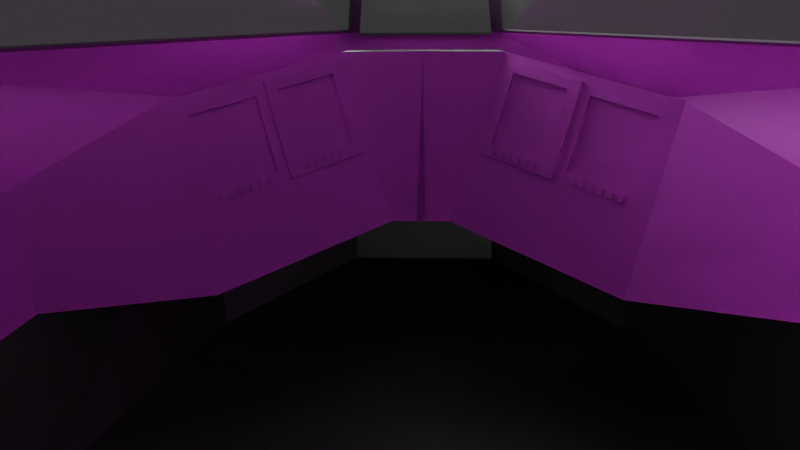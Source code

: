 # Source: shipclosed.blend  (saved by Blender 4.0.36; exported with 4.5.12 LTS)
import bpy
from mathutils import Matrix  # noqa: F401  (used for matrix-valued properties, if any)

bpy.ops.wm.read_factory_settings(use_empty=True)
scene = bpy.context.scene
scene.name = 'Scene'

# ---- collections
col_collection = bpy.data.collections.new('Collection'); scene.collection.children.link(col_collection)

# ---- images (referenced by path relative to the original .blend; pixels are not part of the script)
import os
ASSET_DIR = os.environ.get("B2B_ASSET_DIR", "")  # directory of the original .blend (textures are referenced by path, not embedded)
HERE = os.path.dirname(os.path.abspath(__file__))  # packed textures are extracted next to this script under _unpacked/

def load_image(name, relpath, width, height, colorspace="sRGB"):
    """Load a texture the original file referenced (path relative to the .blend, or extracted next to this script)."""
    p = next((c for c in (os.path.join(HERE, relpath), os.path.join(ASSET_DIR, relpath)) if relpath and os.path.exists(c)), "")
    if p:
        img = bpy.data.images.load(p, check_existing=True)
        img.name = name
    else:  # same state as the original file: an image datablock whose file is absent (Cycles renders it pink)
        img = bpy.data.images.new(name, width, height)
        img.source = "FILE"
        img.filepath = "//" + (relpath or name)
    img.colorspace_settings.name = colorspace
    return img
img_roughpaint_png = load_image('roughpaint.png', 'roughpaint.png', 1024, 1024, 'Non-Color')
img_scratch_png = load_image('scratch.png', 'scratch.png', 1024, 1024, 'Non-Color')
img_ksc_99pp0441_orig_jpg = load_image('KSC-99pp0441~orig.jpg', 'KSC-99pp0441~orig.jpg', 1024, 1024, 'sRGB')

# ---- materials (node trees are filled in below, after node groups)
mat_material = bpy.data.materials.new('Material')
mat_material.alpha_threshold = 0.0
mat_material.use_transparent_shadow = False
mat_material.roughness = 0.5
mat_material.line_color = (0.0, 0.0, 0.0, 1.0)
mat_material_001 = bpy.data.materials.new('Material.001')
mat_material_001.use_transparent_shadow = False
mat_material_002 = bpy.data.materials.new('Material.002')
mat_material_002.use_transparent_shadow = False

# ---- material node trees
mat_material.use_nodes = True; mat_material.node_tree.nodes.clear()
_N = mat_material.node_tree.nodes; _L = mat_material.node_tree.links
n0 = _N.new('ShaderNodeTexImage'); n0.name = 'Image Texture'; n0.location = (-52, 175)
n0.image = img_roughpaint_png
n1 = _N.new('ShaderNodeOutputMaterial'); n1.name = 'Material Output'; n1.location = (1128, 405)
n2 = _N.new('ShaderNodeBsdfPrincipled'); n2.name = 'Principled BSDF.001'; n2.location = (864, 114)
n2.inputs[1].default_value = 0.9063
n2.inputs[2].default_value = 0.4985
n2.inputs[3].default_value = 76.15
n2.inputs[20].default_value = 0.8487
n2.inputs[24].default_value = 0.08459
n2.inputs[25].default_value = 1.0
n3 = _N.new('ShaderNodeBsdfPrincipled'); n3.name = 'Principled BSDF'; n3.location = (588, 300)
n3.inputs[0].default_value = (0.01118, 0.01609, 0.0119, 1.0)
n3.inputs[1].default_value = 0.9063
n3.inputs[3].default_value = 76.15
n3.inputs[20].default_value = 0.8487
n3.inputs[24].default_value = 0.08459
n3.inputs[25].default_value = 1.0
n4 = _N.new('ShaderNodeMixShader'); n4.name = 'Mix Shader'; n4.location = (923, 319)
n5 = _N.new('ShaderNodeTexImage'); n5.name = 'Image Texture.001'; n5.location = (570, 643)
n5.image = img_scratch_png
n6 = _N.new('ShaderNodeMapping'); n6.name = 'Mapping'; n6.location = (336, 741)
n6.inputs[3].default_value = (3.0, 3.0, 1.0)
n7 = _N.new('ShaderNodeTexCoord'); n7.name = 'Texture Coordinate'; n7.location = (-5, 706)
n8 = _N.new('ShaderNodeValToRGB'); n8.name = 'Color Ramp'; n8.location = (286, 219)
while len(n8.color_ramp.elements) > 1: n8.color_ramp.elements.remove(n8.color_ramp.elements[-1])
n8.color_ramp.elements[0].position = 0.0; n8.color_ramp.elements[0].color = (0.0, 0.0, 0.0, 1.0)
_e = n8.color_ramp.elements.new(0.3202); _e.color = (1.0, 1.0, 1.0, 1.0)
_L.new(n4.outputs[0], n1.inputs[0])
_L.new(n8.outputs[0], n3.inputs[2])
_L.new(n0.outputs[0], n8.inputs[0])
_L.new(n3.outputs[0], n4.inputs[1])
_L.new(n2.outputs[0], n4.inputs[2])
_L.new(n5.outputs[0], n4.inputs[0])
_L.new(n6.outputs[0], n5.inputs[0])
_L.new(n7.outputs[2], n6.inputs[0])
n1.is_active_output = True
mat_material_001.use_nodes = True; mat_material_001.node_tree.nodes.clear()
_N = mat_material_001.node_tree.nodes; _L = mat_material_001.node_tree.links
n0 = _N.new('ShaderNodeBsdfPrincipled'); n0.name = 'Principled BSDF'; n0.location = (9, 300)
n0.inputs[2].default_value = 0.0
n0.inputs[3].default_value = 1.45
n0.inputs[18].default_value = 1.0
n1 = _N.new('ShaderNodeOutputMaterial'); n1.name = 'Material Output'; n1.location = (299, 300)
_L.new(n0.outputs[0], n1.inputs[0])
n1.is_active_output = True
mat_material_002.use_nodes = True; mat_material_002.node_tree.nodes.clear()
_N = mat_material_002.node_tree.nodes; _L = mat_material_002.node_tree.links
n0 = _N.new('ShaderNodeBsdfPrincipled'); n0.name = 'Principled BSDF'; n0.location = (10, 300)
n0.inputs[3].default_value = 1.45
n1 = _N.new('ShaderNodeOutputMaterial'); n1.name = 'Material Output'; n1.location = (300, 300)
n2 = _N.new('ShaderNodeTexImage'); n2.name = 'Image Texture'; n2.location = (-413, 299)
n2.image = img_ksc_99pp0441_orig_jpg
_L.new(n0.outputs[0], n1.inputs[0])
_L.new(n2.outputs[0], n0.inputs[0])
n1.is_active_output = True

# ---- world
world_world = bpy.data.worlds.new('World'); scene.world = world_world
world_world.use_nodes = True; world_world.node_tree.nodes.clear()
_N = world_world.node_tree.nodes; _L = world_world.node_tree.links
n0 = _N.new('ShaderNodeOutputWorld'); n0.name = 'World Output'; n0.location = (300, 300)
n1 = _N.new('ShaderNodeBackground'); n1.name = 'Background'; n1.location = (10, 300)
n1.inputs[0].default_value = (0.05088, 0.05088, 0.05088, 1.0)
_L.new(n1.outputs[0], n0.inputs[0])
n0.is_active_output = True
world_world.color = (0.05088, 0.05088, 0.05088)
world_world.use_sun_shadow = False
world_world.sun_shadow_jitter_overblur = 0.0

# ---- cameras
cam_camera = bpy.data.cameras.new('Camera')
cam_camera_001 = bpy.data.cameras.new('Camera.001')
cam_camera_001.clip_start = 0.001
cam_camera_001.lens = 35.0
cam_camera_001.shift_y = 0.05
cam_camera_001.dof.use_dof = True

# ---- meshes
me_cube = bpy.data.meshes.new('Cube')
me_cube.from_pydata([(-1.0, 1.0, 7.876), (-0.343, 1.581, 5.876), (-1.022, -0.8123, 8.008), (-0.343, -0.7951, 5.876), (-2.069, 2.91, 5.409), (-3.203, 2.309, 5.294), (-2.771, 0.4143, 7.294), (-2.667, 2.381, 7.229), (-3.433, 4.006, 5.463), (-4.569, 3.737, 5.38), (-3.819, 2.756, 6.477), (-3.73, 3.744, 6.425), (-3.709, 7.24, 4.933), (-5.225, 14.34, 6.122), (-4.265, 6.748, 6.687), (-1.0, 1.0, 7.876), (-0.343, 1.581, 5.876), (-1.022, -0.8123, 8.008), (-0.343, -0.7951, 5.876), (0.05371, 1.581, 5.876), (0.0, -0.8131, 8.01), (0.05371, -0.7951, 5.876), (0.0, 1.0, 7.883), (-1.022, -0.8123, 8.242), (-5.328, 4.669, 7.67), (-1.022, -0.8123, 8.242), (0.0, -0.8131, 8.244), (-0.2694, 4.642, 11.1), (-3.463, 8.498, 10.31), (-0.2694, 4.642, 11.1), (0.0, 4.642, 11.11), (0.0, -15.11, 4.759), (-1.326, -1.111, 7.913), (-4.118, 2.278, 7.448), (-1.023, -0.8123, 4.931), (-2.771, 0.4143, 4.218), (-3.911, 3.338, 3.321), (-4.28, 5.052, 3.321), (-1.023, -0.8123, 4.931), (0.0, -0.813, 4.933), (0.0, -0.8123, 4.931), (0.0, 0.4143, 4.218), (0.0, 3.395, 3.107), (0.0, 5.019, 3.344), (0.0, -0.8123, 4.931), (0.0, -0.813, 4.933), (-4.28, 13.49, 3.322), (0.0, 13.5, 3.339), (-4.027, 3.386, 3.745), (-5.031, 3.954, 6.988), (-0.9632, -10.9, 4.948), (-5.623, 6.069, 7.739), (-5.751, 14.5, 7.523), (-2.765, 15.79, 10.61), (-4.483, 3.797, 5.136), (0.0, 15.87, 10.57), (-9.008, 10.3, 12.9), (-9.013, 17.07, 12.96), (-14.09, 7.13, 10.67), (-14.06, 13.96, 10.66), (-8.976, 10.34, 5.793), (-8.963, 17.1, 5.837), (-5.342, 5.496, 6.741), (-5.61, 14.65, 7.479), (-2.892, 8.579, 10.83), (-2.574, 15.77, 10.66), (-9.097, 10.12, 13.24), (-9.077, 17.43, 13.21), (-14.61, 6.698, 10.76), (-14.58, 14.16, 10.77), (-9.043, 10.12, 5.506), (-9.048, 17.66, 5.515), (-5.485, 10.15, 7.533), (-9.093, 13.88, 13.25), (-5.857, 9.562, 12.0), (-5.69, 16.74, 11.93), (-14.6, 10.47, 10.76), (-11.84, 8.527, 11.92), (-11.8, 15.75, 11.98), (-11.85, 12.18, 12.01), (-5.757, 13.18, 12.01), (-15.17, 17.79, 11.21), (-15.18, 6.702, 11.21), (-15.14, 17.79, 11.33), (-15.16, 6.702, 11.33), (-15.09, 17.79, 11.44), (-15.1, 6.702, 11.44), (-15.01, 17.79, 11.55), (-15.03, 6.702, 11.55), (-14.92, 17.79, 11.63), (-14.94, 6.702, 11.63), (-14.82, 17.79, 11.7), (-14.83, 6.702, 11.7), (-14.7, 17.79, 11.74), (-14.72, 6.702, 11.74), (-14.58, 17.79, 11.77), (-14.59, 6.702, 11.77), (-14.45, 17.79, 11.76), (-14.47, 6.702, 11.76), (-14.33, 17.79, 11.73), (-14.34, 6.702, 11.73), (-14.21, 17.79, 11.68), (-14.23, 6.702, 11.68), (-14.11, 17.79, 11.61), (-14.13, 6.702, 11.61), (-14.02, 17.79, 11.52), (-14.04, 6.702, 11.52), (-13.96, 17.79, 11.41), (-13.97, 6.702, 11.41), (-13.91, 17.79, 11.29), (-13.93, 6.702, 11.29), (-13.89, 17.79, 11.17), (-13.91, 6.702, 11.17), (-13.89, 17.79, 10.27), (-13.91, 6.702, 10.27), (-13.92, 17.79, 10.14), (-13.94, 6.702, 10.14), (-13.97, 17.79, 10.03), (-13.99, 6.702, 10.03), (-14.05, 17.79, 9.927), (-14.06, 6.702, 9.927), (-14.14, 17.79, 9.84), (-14.15, 6.702, 9.84), (-14.24, 17.79, 9.773), (-14.26, 6.702, 9.773), (-14.36, 17.79, 9.728), (-14.38, 6.702, 9.728), (-14.49, 17.79, 9.707), (-14.5, 6.702, 9.707), (-14.61, 17.79, 9.711), (-14.63, 6.702, 9.711), (-14.73, 17.79, 9.739), (-14.75, 6.702, 9.739), (-14.85, 17.79, 9.79), (-14.86, 6.702, 9.79), (-14.95, 17.79, 9.863), (-14.97, 6.702, 9.863), (-15.04, 17.79, 9.954), (-15.05, 6.702, 9.954), (-15.1, 17.79, 10.06), (-15.12, 6.702, 10.06), (-15.15, 17.79, 10.18), (-15.17, 6.702, 10.18), (-15.17, 17.79, 10.3), (-15.19, 6.702, 10.3), (-15.14, 18.8, 11.68), (-15.11, 18.8, 11.81), (-15.06, 18.8, 11.92), (-14.99, 18.8, 12.02), (-14.9, 18.8, 12.11), (-14.79, 18.8, 12.18), (-14.67, 18.8, 12.22), (-14.55, 18.8, 12.24), (-14.42, 18.8, 12.24), (-14.3, 18.8, 12.21), (-14.19, 18.8, 12.16), (-14.09, 18.8, 12.09), (-14.0, 18.8, 12.0), (-13.93, 18.8, 11.89), (-13.89, 18.8, 11.77), (-13.87, 18.8, 11.65), (-13.86, 18.73, 9.811), (-13.88, 18.73, 9.688), (-13.94, 18.73, 9.573), (-14.01, 18.73, 9.471), (-14.1, 18.73, 9.385), (-14.21, 18.73, 9.318), (-14.32, 18.73, 9.273), (-14.45, 18.73, 9.252), (-14.57, 18.73, 9.255), (-14.7, 18.73, 9.283), (-14.81, 18.73, 9.334), (-14.91, 18.73, 9.407), (-15.0, 18.73, 9.498), (-15.07, 18.73, 9.605), (-15.11, 18.73, 9.722), (-15.13, 18.73, 9.846), (-14.01, 17.79, 10.39), (-14.03, 17.79, 10.29), (-14.07, 17.79, 10.2), (-14.13, 17.79, 10.12), (-14.2, 17.79, 10.05), (-14.29, 17.79, 9.999), (-14.38, 17.79, 9.963), (-14.48, 17.79, 9.947), (-14.58, 17.79, 9.949), (-14.67, 17.79, 9.971), (-14.76, 17.79, 10.01), (-14.84, 17.79, 10.07), (-14.91, 17.79, 10.14), (-14.97, 17.79, 10.23), (-15.0, 17.79, 10.32), (-15.02, 17.79, 10.42), (-13.99, 18.74, 9.799), (-14.01, 18.74, 9.702), (-14.05, 18.74, 9.611), (-14.11, 18.74, 9.53), (-14.18, 18.74, 9.462), (-14.26, 18.74, 9.409), (-14.36, 18.74, 9.373), (-14.45, 18.74, 9.357), (-14.55, 18.74, 9.359), (-14.65, 18.74, 9.381), (-14.74, 18.74, 9.422), (-14.82, 18.74, 9.479), (-14.89, 18.74, 9.552), (-14.94, 18.74, 9.636), (-14.98, 18.74, 9.728), (-14.99, 18.74, 9.826), (-15.05, 17.79, 11.13), (-15.03, 17.79, 11.23), (-14.99, 17.79, 11.33), (-14.93, 17.79, 11.41), (-14.85, 17.79, 11.48), (-14.76, 17.79, 11.54), (-14.67, 17.79, 11.58), (-14.56, 17.79, 11.59), (-14.46, 17.79, 11.59), (-14.36, 17.79, 11.57), (-14.26, 17.79, 11.53), (-14.18, 17.79, 11.47), (-14.11, 17.79, 11.39), (-14.05, 17.79, 11.3), (-14.02, 17.79, 11.21), (-14.0, 17.79, 11.1), (-15.04, 18.79, 11.63), (-15.01, 18.79, 11.73), (-14.97, 18.79, 11.83), (-14.91, 18.79, 11.91), (-14.84, 18.79, 11.98), (-14.75, 18.79, 12.04), (-14.65, 18.79, 12.07), (-14.55, 18.79, 12.09), (-14.45, 18.79, 12.09), (-14.35, 18.79, 12.06), (-14.25, 18.79, 12.02), (-14.17, 18.79, 11.96), (-14.09, 18.79, 11.89), (-14.04, 18.79, 11.8), (-14.0, 18.79, 11.7), (-13.99, 18.79, 11.6), (-15.06, 18.79, 11.92), (-8.995, 16.17, 5.496), (-9.045, 16.17, 5.501), (-9.045, 16.17, 5.501), (-9.045, 9.543, 5.501), (-8.995, 16.17, 5.496), (-8.995, 9.543, 5.496), (-8.946, 16.17, 5.482), (-8.946, 9.543, 5.482), (-8.901, 16.17, 5.458), (-8.901, 9.543, 5.458), (-8.862, 16.17, 5.425), (-8.862, 9.543, 5.425), (-8.83, 16.17, 5.386), (-8.83, 9.543, 5.386), (-8.806, 16.17, 5.341), (-8.806, 9.543, 5.341), (-8.791, 16.17, 5.293), (-8.791, 9.543, 5.293), (-8.786, 16.17, 5.242), (-8.786, 9.543, 5.242), (-8.791, 16.17, 5.191), (-8.791, 9.543, 5.191), (-8.806, 16.17, 5.143), (-8.806, 9.543, 5.143), (-8.83, 16.17, 5.098), (-8.83, 9.543, 5.098), (-8.862, 16.17, 5.059), (-8.862, 9.543, 5.059), (-8.901, 16.17, 5.026), (-8.901, 9.543, 5.026), (-8.946, 16.17, 5.002), (-8.946, 9.543, 5.002), (-8.995, 16.17, 4.988), (-8.995, 9.543, 4.988), (-9.045, 16.17, 4.983), (-9.045, 9.543, 4.983), (-9.096, 16.17, 4.988), (-9.096, 9.543, 4.988), (-9.145, 16.17, 5.002), (-9.145, 9.543, 5.002), (-9.19, 16.17, 5.026), (-9.19, 9.543, 5.026), (-9.229, 16.17, 5.059), (-9.229, 9.543, 5.059), (-9.261, 16.17, 5.098), (-9.261, 9.543, 5.098), (-9.285, 16.17, 5.143), (-9.285, 9.543, 5.143), (-9.3, 16.17, 5.191), (-9.3, 9.543, 5.191), (-9.305, 16.17, 5.242), (-9.305, 9.543, 5.242), (-9.3, 16.17, 5.293), (-9.3, 9.543, 5.293), (-9.285, 16.17, 5.341), (-9.285, 9.543, 5.341), (-9.261, 16.17, 5.386), (-9.261, 9.543, 5.386), (-9.229, 16.17, 5.425), (-9.229, 9.543, 5.425), (-9.19, 16.17, 5.458), (-9.19, 9.543, 5.458), (-9.145, 16.17, 5.482), (-9.145, 9.543, 5.482), (-9.096, 16.17, 5.496), (-9.096, 9.543, 5.496), (-8.946, 16.17, 5.482), (-8.901, 16.17, 5.458), (-8.862, 16.17, 5.425), (-8.83, 16.17, 5.386), (-8.806, 16.17, 5.341), (-8.791, 16.17, 5.293), (-8.786, 16.17, 5.242), (-8.791, 16.17, 5.191), (-8.806, 16.17, 5.143), (-8.83, 16.17, 5.098), (-8.862, 16.17, 5.059), (-8.901, 16.17, 5.026), (-8.946, 16.17, 5.002), (-8.995, 16.17, 4.988), (-9.045, 16.17, 4.983), (-9.096, 16.17, 4.988), (-9.145, 16.17, 5.002), (-9.19, 16.17, 5.026), (-9.229, 16.17, 5.059), (-9.261, 16.17, 5.098), (-9.285, 16.17, 5.143), (-9.3, 16.17, 5.191), (-9.305, 16.17, 5.242), (-9.3, 16.17, 5.293), (-9.285, 16.17, 5.341), (-9.261, 16.17, 5.386), (-9.229, 16.17, 5.425), (-9.19, 16.17, 5.458), (-9.145, 16.17, 5.482), (-9.096, 16.17, 5.496), (-9.045, 9.355, 5.647), (-8.966, 9.355, 5.639), (-8.891, 9.355, 5.616), (-8.821, 9.355, 5.579), (-8.759, 9.355, 5.528), (-8.709, 9.355, 5.467), (-8.671, 9.355, 5.397), (-8.648, 9.355, 5.321), (-8.641, 9.355, 5.242), (-8.648, 9.355, 5.163), (-8.671, 9.355, 5.087), (-8.709, 9.355, 5.017), (-8.759, 9.355, 4.956), (-8.821, 9.355, 4.906), (-8.891, 9.355, 4.868), (-8.966, 9.355, 4.845), (-9.045, 9.355, 4.837), (-9.124, 9.355, 4.845), (-9.2, 9.355, 4.868), (-9.27, 9.355, 4.906), (-9.332, 9.355, 4.956), (-9.382, 9.355, 5.017), (-9.419, 9.355, 5.087), (-9.442, 9.355, 5.163), (-9.45, 9.355, 5.242), (-9.442, 9.355, 5.321), (-9.419, 9.355, 5.397), (-9.382, 9.355, 5.467), (-9.332, 9.355, 5.528), (-9.27, 9.355, 5.579), (-9.2, 9.355, 5.616), (-9.124, 9.355, 5.639), (-9.045, 9.167, 5.523), (-8.991, 9.167, 5.517), (-8.938, 9.167, 5.501), (-8.89, 9.167, 5.475), (-8.847, 9.167, 5.44), (-8.812, 9.167, 5.398), (-8.786, 9.167, 5.349), (-8.77, 9.167, 5.297), (-8.765, 9.167, 5.242), (-8.77, 9.167, 5.187), (-8.786, 9.167, 5.135), (-8.812, 9.167, 5.086), (-8.847, 9.167, 5.044), (-8.89, 9.167, 5.009), (-8.938, 9.167, 4.983), (-8.991, 9.167, 4.967), (-9.045, 9.167, 4.961), (-9.1, 9.167, 4.967), (-9.153, 9.167, 4.983), (-9.201, 9.167, 5.009), (-9.244, 9.167, 5.044), (-9.279, 9.167, 5.086), (-9.305, 9.167, 5.135), (-9.321, 9.167, 5.187), (-9.326, 9.167, 5.242), (-9.321, 9.167, 5.297), (-9.305, 9.167, 5.349), (-9.279, 9.167, 5.398), (-9.244, 9.167, 5.44), (-9.201, 9.167, 5.475), (-9.153, 9.167, 5.501), (-9.1, 9.167, 5.517), (-9.045, 8.926, 5.647), (-9.124, 8.926, 5.639), (-9.2, 8.926, 5.616), (-9.27, 8.926, 5.579), (-9.332, 8.926, 5.528), (-9.382, 8.926, 5.467), (-9.419, 8.926, 5.397), (-9.442, 8.926, 5.321), (-9.45, 8.926, 5.242), (-9.442, 8.926, 5.163), (-9.419, 8.926, 5.087), (-9.382, 8.926, 5.017), (-9.332, 8.926, 4.956), (-9.27, 8.926, 4.906), (-9.2, 8.926, 4.868), (-9.124, 8.926, 4.845), (-9.045, 8.926, 4.837), (-8.966, 8.926, 4.845), (-8.891, 8.926, 4.868), (-8.821, 8.926, 4.906), (-8.759, 8.926, 4.956), (-8.709, 8.926, 5.017), (-8.671, 8.926, 5.087), (-8.648, 8.926, 5.163), (-8.641, 8.926, 5.242), (-8.648, 8.926, 5.321), (-8.671, 8.926, 5.397), (-8.709, 8.926, 5.467), (-8.759, 8.926, 5.528), (-8.821, 8.926, 5.579), (-8.891, 8.926, 5.616), (-8.966, 8.926, 5.639), (-9.285, 9.543, 5.341), (-9.261, 16.17, 5.386), (-9.285, 16.17, 5.341), (-9.261, 9.543, 5.386), (-9.269, 15.72, 5.738), (-9.249, 15.72, 5.777), (-9.269, 10.01, 5.738), (-9.249, 10.01, 5.777), (-8.864, 10.04, 5.733), (-8.864, 15.68, 5.733), (-8.836, 15.68, 5.699), (-8.836, 10.04, 5.699), (-5.682, 14.84, 7.432), (-2.708, 15.91, 10.52), (0.0, 15.91, 10.52), (0.0, 12.48, 3.365), (-4.59, 12.48, 3.348), (-3.018, 14.89, 10.54), (-5.992, 13.83, 7.458), (0.0, 14.89, 10.54), (-5.215, 4.429, 7.684), (-3.14, 9.049, 10.84), (-5.738, 6.201, 7.569), (-5.351, 4.431, 7.592), (-3.083, 8.798, 10.69), (-1.103, -0.545, 8.294), (-0.4013, 4.633, 11.02), (0.0, -0.7521, 8.276), (-0.942, -0.7516, 8.274), (0.0, 4.581, 11.08), (-0.2, 4.581, 11.07), (-3.049, 8.818, 10.64), (-0.3625, 4.653, 10.97), (-1.068, -0.5249, 8.244), (-5.18, 4.449, 7.634), (0.0, 4.62, 11.0), (0.0, -0.7123, 8.2), (-0.9412, -0.7118, 8.198), (-0.1979, 4.621, 11.0), (-3.403, 8.514, 10.25), (-5.269, 4.684, 7.605), (-5.564, 6.085, 7.674), (-3.111, 9.029, 10.76), (-9.011, 10.33, 12.98), (-5.705, 6.114, 7.675), (-5.245, 5.255, 6.683), (-14.02, 7.2, 10.65), (-8.959, 10.31, 5.876), (-9.094, 10.25, 13.16), (-5.851, 9.414, 12.06), (-11.85, 8.407, 12.0), (-2.938, 11.04, 11.0), (-14.53, 6.927, 10.74), (-9.022, 10.24, 5.591), (-9.001, 17.15, 12.91), (-2.775, 15.87, 10.57), (-14.0, 14.05, 10.66), (-5.749, 14.56, 7.579), (-8.964, 17.16, 5.884), (-5.509, 14.8, 7.48), (-2.743, 16.05, 11.02), (-5.662, 16.95, 11.96), (-11.84, 15.95, 12.01), (-9.089, 17.65, 13.25), (-9.048, 17.42, 5.561), (-14.53, 13.95, 10.76), (-9.081, 14.39, 13.36), (-9.077, 17.84, 13.37), (-11.59, 16.28, 12.23), (-5.944, 17.2, 12.19), (-11.6, 12.83, 12.23), (-6.031, 13.75, 12.24), (-2.314, 15.91, 10.6), (-3.343, 16.24, 11.28), (-2.677, 8.373, 10.83), (-3.754, 11.3, 11.29), (-2.653, 17.08, 12.09), (-2.917, 10.04, 12.38), (-1.712, 16.78, 11.69), (-1.704, 9.65, 11.94), (-3.629, 16.17, 11.24), (-2.708, 15.88, 10.84), (-2.731, 17.26, 12.3), (-1.364, 16.83, 11.71), (-3.483, 16.46, 10.94), (-3.014, 16.32, 10.74), (-2.619, 17.52, 11.96), (-1.721, 17.24, 11.57), (-4.019, 16.43, 10.64), (-2.9, 16.08, 10.16), (-2.733, 18.0, 12.16), (-0.9745, 17.45, 11.4), (-1.045, 1.085, 7.762), (-2.798, 2.517, 7.152), (-0.4468, 1.614, 5.942), (-2.217, 3.031, 5.388), (-2.771, 2.414, 7.294), (-2.114, 2.995, 5.294), (-3.819, 3.792, 6.477), (-3.479, 4.093, 5.38), (-1.728, 0.7078, 5.595), (-1.2, 2.266, 5.595), (-1.857, 1.685, 7.595), (-1.232, 2.241, 5.684), (-1.83, 1.713, 7.504), (-0.6892, 1.4, 6.679), (-2.38, 2.76, 6.105), (-3.617, 3.971, 5.825), (-3.935, 7.04, 5.644), (-0.6093, 1.345, 6.687), (-2.311, 2.695, 6.147), (-2.452, 2.823, 6.103), (-3.553, 3.9, 5.853), (-1.475, 2.027, 6.421), (-1.084, 1.224, 7.614), (-1.656, 1.681, 7.427), (-0.8142, 1.463, 6.792), (-1.386, 1.92, 6.604), (-1.032, 1.106, 7.772), (-1.817, 1.733, 7.514), (-0.6761, 1.42, 6.69), (-1.462, 2.048, 6.432), (-0.9058, 1.536, 6.762), (-0.894, 1.594, 6.618), (-0.9818, 1.664, 6.589), (-0.9934, 1.606, 6.733), (-1.068, 1.734, 6.561), (-1.079, 1.675, 6.705), (-1.15, 1.799, 6.534), (-1.163, 1.741, 6.677), (-1.322, 1.936, 6.477), (-1.335, 1.879, 6.621), (-0.8308, 1.476, 6.786), (-0.8153, 1.532, 6.644), (-1.108, 1.187, 7.596), (-1.68, 1.643, 7.408), (-0.8379, 1.426, 6.773), (-1.41, 1.882, 6.585), (-0.8545, 1.439, 6.768), (-1.017, 1.569, 6.714), (-0.9295, 1.499, 6.743), (-1.103, 1.637, 6.686), (-1.186, 1.704, 6.659), (-1.359, 1.841, 6.602), (-1.236, 1.868, 6.506), (-1.249, 1.81, 6.649), (-1.273, 1.773, 6.63), (-0.9196, 1.601, 6.639), (-0.9267, 1.566, 6.726), (-0.9678, 1.599, 6.712), (-0.9608, 1.634, 6.625), (-1.007, 1.671, 6.61), (-1.014, 1.636, 6.697), (-1.054, 1.668, 6.684), (-1.047, 1.703, 6.597), (-1.093, 1.74, 6.581), (-1.1, 1.704, 6.669), (-1.138, 1.734, 6.657), (-1.13, 1.77, 6.569), (-1.262, 1.875, 6.526), (-1.269, 1.84, 6.613), (-1.309, 1.872, 6.6), (-1.302, 1.907, 6.513), (-0.84, 1.539, 6.664), (-0.8493, 1.504, 6.753), (-0.8818, 1.529, 6.742), (-0.874, 1.566, 6.653), (-1.175, 1.806, 6.555), (-1.183, 1.771, 6.642), (-1.223, 1.803, 6.629), (-1.216, 1.838, 6.541), (-0.9177, 1.58, 6.732), (-0.9106, 1.615, 6.645), (-0.9517, 1.648, 6.632), (-0.9587, 1.613, 6.719), (-1.005, 1.65, 6.704), (-0.9982, 1.685, 6.616), (-1.038, 1.717, 6.603), (-1.045, 1.682, 6.691), (-1.091, 1.718, 6.676), (-1.084, 1.754, 6.587), (-1.121, 1.784, 6.575), (-1.128, 1.748, 6.663), (-1.26, 1.854, 6.62), (-1.252, 1.889, 6.533), (-1.293, 1.921, 6.52), (-1.3, 1.886, 6.607), (-0.8403, 1.517, 6.76), (-0.831, 1.553, 6.67), (-0.8649, 1.58, 6.659), (-0.8727, 1.543, 6.749), (-1.174, 1.785, 6.648), (-1.166, 1.82, 6.561), (-1.206, 1.852, 6.548), (-1.214, 1.817, 6.635), (-1.891, 1.828, 7.349), (-2.526, 2.336, 7.14), (-2.251, 2.58, 6.301), (-1.615, 2.072, 6.51), (-1.641, 2.093, 6.502), (-1.627, 2.149, 6.371), (-1.72, 2.223, 6.341), (-1.733, 2.166, 6.471), (-1.821, 2.237, 6.442), (-1.806, 2.291, 6.313), (-1.911, 2.309, 6.413), (-1.892, 2.36, 6.284), (-2.007, 2.385, 6.382), (-1.981, 2.432, 6.255), (-2.07, 2.502, 6.226), (-2.107, 2.465, 6.349), (-2.199, 2.538, 6.318), (-2.159, 2.574, 6.197), (-1.707, 2.16, 6.451), (-1.699, 2.192, 6.377), (-1.654, 2.155, 6.392), (-1.662, 2.124, 6.466), (-1.795, 2.23, 6.423), (-1.787, 2.262, 6.347), (-1.745, 2.229, 6.361), (-1.753, 2.196, 6.436), (-1.885, 2.302, 6.393), (-1.874, 2.332, 6.318), (-1.831, 2.298, 6.332), (-1.841, 2.266, 6.407), (-1.979, 2.377, 6.362), (-1.965, 2.405, 6.289), (-1.918, 2.367, 6.304), (-1.93, 2.338, 6.378), (-2.077, 2.455, 6.329), (-2.057, 2.478, 6.258), (-2.008, 2.439, 6.274), (-2.024, 2.413, 6.346), (-2.17, 2.529, 6.3), (-2.147, 2.55, 6.228), (-2.098, 2.511, 6.244), (-2.12, 2.489, 6.316), (-1.698, 2.175, 6.458), (-1.69, 2.207, 6.384), (-1.652, 2.138, 6.473), (-1.644, 2.17, 6.399), (-1.786, 2.245, 6.43), (-1.777, 2.277, 6.355), (-1.744, 2.211, 6.444), (-1.736, 2.244, 6.368), (-1.875, 2.317, 6.401), (-1.864, 2.347, 6.326), (-1.831, 2.281, 6.415), (-1.822, 2.313, 6.34), (-1.969, 2.392, 6.369), (-1.955, 2.419, 6.296), (-1.921, 2.353, 6.385), (-1.909, 2.382, 6.312), (-2.067, 2.47, 6.337), (-2.047, 2.493, 6.265), (-2.014, 2.428, 6.354), (-1.998, 2.454, 6.282), (-2.16, 2.544, 6.307), (-2.137, 2.565, 6.236), (-2.111, 2.504, 6.324), (-2.089, 2.526, 6.252), (-1.907, 1.803, 7.336), (-2.543, 2.311, 7.128), (-1.631, 2.047, 6.498), (-2.267, 2.554, 6.289), (-1.658, 2.068, 6.489), (-1.749, 2.141, 6.459), (-1.837, 2.211, 6.43), (-1.928, 2.283, 6.4), (-2.023, 2.359, 6.369), (-2.123, 2.439, 6.336), (-2.215, 2.513, 6.306)], [(54, 9)], [(535, 534, 5, 531), (545, 529, 8, 546), (2, 0, 536, 530, 6), (547, 634, 635, 638, 640, 642, 643, 646, 544, 4, 537), (3, 2, 6, 5, 534), (541, 533, 12, 542), (531, 5, 9, 533), (6, 530, 532, 10), (5, 6, 10, 9), (14, 542, 12, 13), (30, 29, 508, 506, 55), (532, 14, 10), (21, 18, 17, 20), (20, 17, 15, 22), (16, 18, 21, 19), (16, 19, 22, 15), (20, 26, 25, 17), (6, 457, 23, 2), (462, 464, 472, 471), (459, 467, 466, 460), (6, 10, 457), (25, 26, 31), (32, 33, 31), (23, 457, 33, 32), (457, 31, 33), (31, 23, 32), (6, 35, 36, 10), (2, 34, 35, 6), (17, 20, 39, 38), (14, 457, 10), (35, 41, 42, 36), (37, 43, 42, 36), (34, 40, 41, 35), (38, 39, 45, 44), (37, 46, 47, 43), (50, 49, 48), (48, 49, 457, 36), (49, 50, 31, 457), (50, 48, 36, 31), (31, 36, 42), (46, 13, 12, 37), (14, 13, 457), (36, 457, 478, 37), (37, 478, 491, 13, 46), (491, 489, 476, 478), (28, 473, 475, 51), (533, 37, 12), (37, 5, 36), (37, 533, 5), (59, 57, 67, 78, 499), (455, 477, 482, 74, 64), (478, 491, 493, 72, 479), (80, 483, 66, 73), (79, 484, 68, 76), (57, 53, 65, 75, 67), (477, 58, 486, 77, 482), (496, 79, 76, 69), (495, 503, 501, 497), (73, 66, 484, 79), (497, 501, 502, 496), (13, 491, 478, 457), (506, 489, 476, 508), (485, 513, 517, 515), (478, 481, 492, 491), (480, 490, 492, 481), (56, 488, 490, 480), (56, 476, 489, 488), (81, 83, 84), (83, 85, 86), (85, 87, 88), (87, 89, 90), (89, 91, 92), (91, 93, 94), (93, 95, 96), (95, 97, 98), (97, 99, 100), (99, 101, 102), (101, 103, 104), (103, 105, 106), (105, 107, 108), (107, 109, 110), (109, 111, 112), (112, 111, 113), (114, 113, 115), (116, 115, 117), (118, 117, 119), (120, 119, 121), (122, 121, 123), (124, 123, 125), (126, 125, 127), (128, 127, 129), (130, 129, 131), (132, 131, 133), (134, 133, 135), (136, 135, 137), (138, 137, 139), (140, 139, 141), (110, 86, 102), (142, 141, 143), (143, 81, 82), (127, 143, 135), (70, 71, 69, 68), (456, 62, 487, 60), (52, 61, 498, 63), (71, 70, 479, 493), (60, 487, 486, 58), (83, 85, 211), (154, 153, 233), (111, 224, 223), (152, 232, 233), (91, 93, 215), (151, 231, 232), (81, 209, 225), (101, 219, 218), (150, 230, 231), (81, 83, 210), (109, 223, 222), (149, 229, 230), (89, 91, 214), (111, 160, 240), (148, 228, 229), (173, 205, 206), (115, 117, 179), (172, 204, 205), (143, 192, 191), (123, 125, 183), (171, 203, 204), (133, 187, 186), (170, 202, 203), (113, 115, 178), (169, 201, 202), (141, 191, 190), (121, 123, 182), (168, 200, 201), (131, 186, 185), (168, 167, 199), (179, 195, 194), (184, 200, 199), (188, 189, 205), (182, 198, 197), (186, 187, 203), (191, 192, 208), (180, 196, 195), (184, 185, 201), (189, 190, 206), (178, 194, 193), (183, 199, 198), (187, 188, 204), (181, 197, 196), (185, 186, 202), (190, 191, 207), (135, 188, 187), (143, 176, 208), (174, 206, 207), (162, 161, 193), (125, 127, 184), (175, 207, 208), (163, 162, 194), (117, 119, 180), (137, 189, 188), (164, 163, 195), (127, 129, 185), (165, 164, 196), (113, 177, 193), (166, 165, 197), (119, 121, 181), (139, 190, 189), (167, 166, 198), (212, 228, 227), (216, 217, 233), (210, 226, 225), (221, 222, 238), (215, 231, 230), (219, 220, 236), (213, 229, 228), (217, 218, 234), (222, 223, 239), (211, 227, 226), (216, 232, 231), (220, 221, 237), (214, 230, 229), (218, 219, 235), (223, 224, 240), (103, 220, 219), (155, 154, 234), (93, 95, 216), (156, 155, 235), (157, 156, 236), (85, 87, 212), (105, 221, 220), (158, 157, 237), (97, 217, 216), (159, 158, 238), (145, 225, 226), (160, 159, 239), (87, 89, 213), (146, 226, 227), (107, 222, 221), (147, 227, 228), (99, 218, 217), (89, 87, 148), (97, 153, 154), (107, 158, 159), (85, 83, 146), (95, 93, 151), (103, 156, 157), (91, 89, 149), (99, 154, 155), (109, 159, 160), (87, 85, 241), (97, 95, 152), (83, 81, 145), (105, 157, 158), (93, 91, 150), (101, 155, 156), (123, 121, 165), (131, 170, 171), (141, 175, 176), (119, 117, 163), (127, 168, 169), (137, 173, 174), (115, 113, 161), (125, 123, 166), (133, 171, 172), (121, 119, 164), (129, 169, 170), (139, 174, 175), (117, 115, 162), (127, 125, 167), (135, 172, 173), (81, 84, 82), (83, 86, 84), (85, 88, 86), (87, 90, 88), (89, 92, 90), (91, 94, 92), (93, 96, 94), (95, 98, 96), (97, 100, 98), (99, 102, 100), (101, 104, 102), (103, 106, 104), (105, 108, 106), (107, 110, 108), (109, 112, 110), (112, 113, 114), (114, 115, 116), (116, 117, 118), (118, 119, 120), (120, 121, 122), (122, 123, 124), (124, 125, 126), (126, 127, 128), (128, 129, 130), (130, 131, 132), (132, 133, 134), (134, 135, 136), (136, 137, 138), (138, 139, 140), (140, 141, 142), (86, 82, 84), (82, 112, 144), (144, 114, 142), (142, 138, 140), (138, 134, 136), (134, 130, 132), (130, 134, 128), (128, 134, 126), (126, 122, 124), (122, 118, 120), (118, 114, 116), (114, 144, 112), (112, 82, 110), (110, 106, 108), (106, 110, 104), (104, 110, 102), (102, 98, 100), (98, 94, 96), (94, 90, 92), (90, 94, 88), (88, 94, 86), (86, 110, 82), (114, 118, 142), (142, 134, 138), (126, 118, 122), (102, 86, 98), (98, 86, 94), (142, 118, 134), (134, 118, 126), (142, 143, 144), (143, 82, 144), (143, 111, 81), (81, 111, 83), (83, 87, 85), (87, 91, 89), (91, 87, 93), (93, 87, 95), (95, 99, 97), (99, 95, 101), (101, 95, 103), (103, 107, 105), (107, 103, 109), (109, 103, 111), (111, 143, 113), (113, 143, 115), (115, 119, 117), (119, 123, 121), (123, 119, 125), (125, 119, 127), (127, 131, 129), (131, 135, 133), (135, 143, 137), (137, 143, 139), (139, 143, 141), (83, 111, 87), (115, 143, 119), (127, 135, 131), (87, 111, 95), (95, 111, 103), (119, 143, 127), (83, 211, 210), (154, 233, 234), (111, 223, 109), (152, 233, 153), (91, 215, 214), (151, 232, 152), (81, 225, 145), (101, 218, 99), (150, 231, 151), (81, 210, 209), (109, 222, 107), (149, 230, 150), (89, 214, 213), (111, 240, 224), (148, 229, 149), (173, 206, 174), (115, 179, 178), (172, 205, 173), (143, 191, 141), (123, 183, 182), (171, 204, 172), (133, 186, 131), (170, 203, 171), (113, 178, 177), (169, 202, 170), (141, 190, 139), (121, 182, 181), (168, 201, 169), (131, 185, 129), (168, 199, 200), (179, 194, 178), (184, 199, 183), (188, 205, 204), (182, 197, 181), (186, 203, 202), (191, 208, 207), (180, 195, 179), (184, 201, 200), (189, 206, 205), (178, 193, 177), (183, 198, 182), (187, 204, 203), (181, 196, 180), (185, 202, 201), (190, 207, 206), (135, 187, 133), (143, 208, 192), (174, 207, 175), (162, 193, 194), (125, 184, 183), (175, 208, 176), (163, 194, 195), (117, 180, 179), (137, 188, 135), (164, 195, 196), (127, 185, 184), (165, 196, 197), (113, 193, 161), (166, 197, 198), (119, 181, 180), (139, 189, 137), (167, 198, 199), (212, 227, 211), (216, 233, 232), (210, 225, 209), (221, 238, 237), (215, 230, 214), (219, 236, 235), (213, 228, 212), (217, 234, 233), (222, 239, 238), (211, 226, 210), (216, 231, 215), (220, 237, 236), (214, 229, 213), (218, 235, 234), (223, 240, 239), (103, 219, 101), (155, 234, 235), (93, 216, 215), (156, 235, 236), (157, 236, 237), (85, 212, 211), (105, 220, 103), (158, 237, 238), (97, 216, 95), (159, 238, 239), (145, 226, 146), (160, 239, 240), (87, 213, 212), (146, 227, 147), (107, 221, 105), (147, 228, 148), (99, 217, 97), (89, 148, 149), (97, 154, 99), (107, 159, 109), (85, 146, 241), (95, 151, 152), (103, 157, 105), (91, 149, 150), (99, 155, 101), (109, 160, 111), (87, 241, 148), (97, 152, 153), (83, 145, 146), (105, 158, 107), (93, 150, 151), (101, 156, 103), (123, 165, 166), (131, 171, 133), (141, 176, 143), (119, 163, 164), (127, 169, 129), (137, 174, 139), (115, 161, 162), (125, 166, 167), (133, 172, 135), (121, 164, 165), (129, 170, 131), (139, 175, 141), (117, 162, 163), (127, 167, 168), (135, 173, 137), (356, 416, 417, 355), (277, 354, 353, 275), (244, 246, 247, 245), (369, 403, 404, 368), (293, 362, 361, 291), (246, 248, 249, 247), (340, 432, 433, 339), (255, 343, 342, 253), (248, 250, 251, 249), (338, 402, 403, 369), (271, 351, 350, 269), (250, 252, 253, 251), (367, 405, 406, 366), (287, 359, 358, 285), (253, 442, 445, 255), (359, 413, 414, 358), (303, 367, 366, 301), (254, 256, 257, 255), (351, 421, 422, 350), (245, 338, 369, 307), (256, 258, 259, 257), (343, 429, 430, 342), (249, 340, 339, 247), (258, 260, 261, 259), (362, 410, 411, 361), (265, 348, 347, 263), (260, 262, 263, 261), (354, 418, 419, 353), (281, 356, 355, 279), (262, 264, 265, 263), (346, 426, 427, 345), (434, 364, 363, 295), (264, 266, 267, 265), (365, 407, 408, 364), (259, 345, 344, 257), (266, 268, 269, 267), (357, 415, 416, 356), (275, 353, 352, 273), (268, 270, 271, 269), (349, 423, 424, 348), (291, 361, 360, 289), (270, 272, 273, 271), (341, 431, 432, 340), (307, 369, 368, 305), (272, 274, 275, 273), (368, 404, 405, 367), (253, 342, 341, 251), (274, 276, 277, 275), (360, 412, 413, 359), (269, 350, 349, 267), (276, 278, 279, 277), (352, 420, 421, 351), (285, 358, 357, 283), (278, 280, 281, 279), (344, 428, 429, 343), (301, 366, 365, 437), (280, 282, 283, 281), (363, 409, 410, 362), (263, 347, 346, 261), (282, 284, 285, 283), (355, 417, 418, 354), (279, 355, 354, 277), (284, 286, 287, 285), (347, 425, 426, 346), (295, 363, 362, 293), (286, 288, 289, 287), (339, 433, 402, 338), (247, 339, 338, 245), (288, 290, 291, 289), (366, 406, 407, 365), (257, 344, 343, 255), (290, 292, 293, 291), (358, 414, 415, 357), (273, 352, 351, 271), (292, 294, 295, 293), (350, 422, 423, 349), (289, 360, 359, 287), (294, 296, 434, 295), (342, 430, 431, 341), (305, 368, 367, 303), (297, 440, 441, 299), (361, 411, 412, 360), (251, 341, 340, 249), (298, 300, 301, 437), (353, 419, 420, 352), (267, 349, 348, 265), (300, 302, 303, 301), (371, 372, 373, 374, 375, 376, 377, 378, 379, 380, 381, 382, 383, 384, 385, 386, 387, 388, 389, 390, 391, 392, 393, 394, 395, 396, 397, 398, 399, 400, 401, 370), (283, 357, 356, 281), (302, 304, 305, 303), (437, 365, 364, 434), (243, 242, 308, 309, 310, 311, 312, 313, 314, 315, 316, 317, 318, 319, 320, 321, 322, 323, 324, 325, 326, 327, 328, 329, 330, 331, 332, 333, 334, 335, 336, 337), (304, 306, 307, 305), (348, 424, 425, 347), (261, 346, 345, 259), (306, 244, 245, 307), (345, 427, 428, 344), (364, 408, 409, 363), (401, 403, 402, 370), (400, 404, 403, 401), (399, 405, 404, 400), (398, 406, 405, 399), (397, 407, 406, 398), (396, 408, 407, 397), (395, 409, 408, 396), (394, 410, 409, 395), (393, 411, 410, 394), (392, 412, 411, 393), (391, 413, 412, 392), (390, 414, 413, 391), (389, 415, 414, 390), (388, 416, 415, 389), (387, 417, 416, 388), (386, 418, 417, 387), (385, 419, 418, 386), (384, 420, 419, 385), (383, 421, 420, 384), (382, 422, 421, 383), (381, 423, 422, 382), (380, 424, 423, 381), (379, 425, 424, 380), (378, 426, 425, 379), (377, 427, 426, 378), (376, 428, 427, 377), (375, 429, 428, 376), (374, 430, 429, 375), (373, 431, 430, 374), (372, 432, 431, 373), (371, 433, 432, 372), (370, 402, 433, 371), (297, 434, 296, 436), (436, 296, 298, 435), (299, 437, 434, 297), (435, 298, 437, 299), (438, 439, 441, 440), (436, 438, 440, 297), (299, 441, 439, 435), (435, 439, 438, 436), (443, 444, 445, 442), (254, 444, 443, 252), (252, 443, 442, 253), (255, 445, 444, 254), (59, 499, 498, 61), (447, 448, 453, 451), (453, 449, 450, 452, 451), (446, 447, 451, 452), (47, 46, 450, 449), (46, 446, 452, 450), (47, 448, 447, 446, 46), (28, 476, 457, 24), (24, 457, 478, 51), (51, 478, 476, 28), (459, 23, 457, 454), (458, 476, 27, 460), (454, 457, 476, 458), (460, 27, 23, 459), (462, 461, 26, 25), (463, 464, 29, 30), (464, 462, 25, 29), (468, 465, 466, 467), (458, 465, 468, 454), (454, 468, 467, 459), (460, 466, 465, 458), (470, 471, 472, 469), (464, 463, 469, 472), (461, 462, 471, 470), (473, 474, 475), (51, 475, 474, 24), (24, 474, 473, 28), (455, 476, 56, 477), (456, 478, 479, 62), (477, 56, 480, 58), (58, 480, 481, 60), (60, 481, 478, 456), (482, 66, 483, 74), (486, 68, 484, 77), (64, 508, 476, 455), (74, 483, 508, 64), (77, 484, 66, 482), (487, 70, 68, 486), (62, 479, 70, 487), (57, 488, 489, 53), (59, 490, 488, 57), (63, 493, 491, 52), (61, 492, 490, 59), (52, 491, 492, 61), (65, 506, 495, 75), (67, 497, 496, 78), (53, 489, 506, 65), (75, 495, 497, 67), (78, 496, 69, 499), (499, 69, 71, 498), (498, 71, 493, 63), (501, 500, 504, 502), (503, 505, 500, 501), (80, 505, 503, 495), (79, 504, 500, 73), (73, 500, 505, 80), (496, 502, 504, 79), (514, 495, 506, 515), (485, 508, 483, 509), (515, 506, 508, 485), (509, 483, 495, 514), (511, 516, 517, 513), (512, 525, 523, 494), (509, 511, 513, 485), (514, 516, 511, 509), (507, 514, 515, 494), (512, 517, 516, 510), (494, 515, 517, 512), (510, 516, 514, 507), (519, 521, 520, 518), (494, 523, 522, 507), (507, 522, 524, 510), (510, 524, 525, 512), (518, 522, 523, 519), (521, 525, 524, 520), (519, 523, 525, 521), (520, 524, 522, 518), (539, 528, 1, 543), (544, 7, 530, 540), (537, 4, 531, 535), (538, 526, 0, 536), (545, 527, 530, 540), (546, 8, 533, 541), (8, 529, 531, 533), (527, 11, 532, 530), (7, 538, 536, 530), (528, 537, 535, 1), (539, 547, 537, 528), (1, 3, 534, 535), (547, 539, 554, 567, 557, 558, 560, 562, 578, 564, 555), (11, 546, 541, 532), (529, 545, 540, 531), (4, 544, 540, 531), (526, 539, 543, 0), (532, 541, 542, 14), (636, 633, 699, 700), (527, 545, 546, 11), (566, 550, 570, 572), (538, 547, 555, 553), (526, 538, 553, 552), (539, 526, 552, 554), (549, 548, 552, 553), (548, 550, 554, 552), (551, 549, 553, 555), (550, 566, 567, 554), (568, 569, 571, 577, 580, 576, 575, 573, 574, 572, 570), (588, 585, 610, 611), (589, 590, 613, 614), (584, 581, 606, 607), (585, 586, 609, 610), (564, 565, 551, 555), (581, 582, 605, 606), (548, 549, 569, 568), (551, 565, 577, 571), (579, 563, 576, 580), (550, 548, 568, 570), (559, 556, 574, 573), (563, 561, 575, 576), (561, 559, 573, 575), (549, 551, 571, 569), (556, 566, 572, 574), (565, 579, 580, 577), (603, 604, 627, 628), (557, 556, 582, 581), (556, 559, 583, 582), (559, 558, 584, 583), (558, 557, 581, 584), (558, 559, 586, 585), (559, 561, 587, 586), (561, 560, 588, 587), (560, 558, 585, 588), (560, 561, 590, 589), (561, 563, 591, 590), (563, 562, 592, 591), (562, 560, 589, 592), (578, 579, 594, 593), (579, 565, 595, 594), (565, 564, 596, 595), (564, 578, 593, 596), (567, 566, 598, 597), (566, 556, 599, 598), (556, 557, 600, 599), (557, 567, 597, 600), (562, 563, 602, 601), (563, 579, 603, 602), (579, 578, 604, 603), (578, 562, 601, 604), (606, 605, 608, 607), (610, 609, 612, 611), (614, 613, 616, 615), (618, 617, 620, 619), (622, 621, 624, 623), (626, 625, 628, 627), (593, 594, 617, 618), (582, 583, 608, 605), (592, 589, 614, 615), (597, 598, 621, 622), (586, 587, 612, 609), (596, 593, 618, 619), (601, 602, 625, 626), (583, 584, 607, 608), (590, 591, 616, 613), (600, 597, 622, 623), (587, 588, 611, 612), (594, 595, 620, 617), (604, 601, 626, 627), (591, 592, 615, 616), (598, 599, 624, 621), (595, 596, 619, 620), (602, 603, 628, 625), (599, 600, 623, 624), (538, 7, 630, 629), (7, 544, 631, 630), (544, 646, 645, 631), (547, 538, 629, 632), (633, 634, 547, 632), (668, 669, 694, 692), (661, 662, 685, 686), (664, 665, 690, 688), (657, 658, 681, 682), (670, 667, 691, 693), (660, 661, 686, 684), (636, 635, 648, 647), (635, 634, 649, 648), (634, 633, 650, 649), (633, 636, 647, 650), (637, 638, 652, 651), (638, 635, 653, 652), (635, 636, 654, 653), (636, 637, 651, 654), (639, 640, 656, 655), (640, 638, 657, 656), (638, 637, 658, 657), (637, 639, 655, 658), (641, 642, 660, 659), (642, 640, 661, 660), (640, 639, 662, 661), (639, 641, 659, 662), (644, 643, 664, 663), (643, 642, 665, 664), (642, 641, 666, 665), (641, 644, 663, 666), (645, 646, 668, 667), (646, 643, 669, 668), (643, 644, 670, 669), (644, 645, 667, 670), (671, 672, 674, 673), (675, 676, 678, 677), (679, 680, 682, 681), (683, 684, 686, 685), (687, 688, 690, 689), (691, 692, 694, 693), (665, 666, 689, 690), (669, 670, 693, 694), (647, 648, 672, 671), (651, 652, 676, 675), (650, 647, 671, 673), (655, 656, 680, 679), (654, 651, 675, 677), (659, 660, 684, 683), (648, 649, 674, 672), (658, 655, 679, 681), (663, 664, 688, 687), (652, 653, 678, 676), (662, 659, 683, 685), (667, 668, 692, 691), (649, 650, 673, 674), (656, 657, 682, 680), (666, 663, 687, 689), (653, 654, 677, 678), (695, 696, 698, 705, 704, 703, 702, 701, 700, 699, 697), (637, 636, 700, 701), (630, 631, 698, 696), (631, 645, 705, 698), (644, 641, 703, 704), (633, 632, 697, 699), (629, 630, 696, 695), (641, 639, 702, 703), (645, 644, 704, 705), (639, 637, 701, 702), (632, 629, 695, 697)])
me_cube.polygons.foreach_set('material_index', [0, 2, 2, 2, 0, 2, 0, 2, 0, 0, 0, 2, 0, 0, 0, 2, 2, 2, 0, 0, 2, 0, 0, 0, 0, 0, 0, 0, 0, 2, 0, 0, 0, 0, 0, 0, 0, 0, 0, 0, 0, 0, 0, 0, 0, 0, 0, 0, 0, 0, 0, 0, 0, 0, 0, 0, 0, 0, 0, 0, 0, 0, 0, 0, 0, 0, 0, 0, 0, 0, 0, 0, 0, 0, 0, 0, 0, 0, 0, 0, 0, 0, 0, 0, 0, 0, 0, 0, 0, 0, 0, 0, 0, 0, 0, 0, 0, 0, 0, 0, 0, 0, 0, 0, 0, 0, 0, 0, 0, 0, 0, 0, 0, 0, 0, 0, 0, 0, 0, 0, 0, 0, 0, 0, 0, 0, 0, 0, 0, 0, 0, 0, 0, 0, 0, 0, 0, 0, 0, 0, 0, 0, 0, 0, 0, 0, 0, 0, 0, 0, 0, 0, 0, 0, 0, 0, 0, 0, 0, 0, 0, 0, 0, 0, 0, 0, 0, 0, 0, 0, 0, 0, 0, 0, 0, 0, 0, 0, 0, 0, 0, 0, 0, 0, 0, 0, 0, 0, 0, 0, 0, 0, 0, 0, 0, 0, 0, 0, 0, 0, 0, 0, 0, 0, 0, 0, 0, 0, 0, 0, 0, 0, 0, 0, 0, 0, 0, 0, 0, 0, 0, 0, 0, 0, 0, 0, 0, 0, 0, 0, 0, 0, 0, 0, 0, 0, 0, 0, 0, 0, 0, 0, 0, 0, 0, 0, 0, 0, 0, 0, 0, 0, 0, 0, 0, 0, 0, 0, 0, 0, 0, 0, 0, 0, 0, 0, 0, 0, 0, 0, 0, 0, 0, 0, 0, 0, 0, 0, 0, 0, 0, 0, 0, 0, 0, 0, 0, 0, 0, 0, 0, 0, 0, 0, 0, 0, 0, 0, 0, 0, 0, 0, 0, 0, 0, 0, 0, 0, 0, 0, 0, 0, 0, 0, 0, 0, 0, 0, 0, 0, 0, 0, 0, 0, 0, 0, 0, 0, 0, 0, 0, 0, 0, 0, 0, 0, 0, 0, 0, 0, 0, 0, 0, 0, 0, 0, 0, 0, 0, 0, 0, 0, 0, 0, 0, 0, 0, 0, 0, 0, 0, 0, 0, 0, 0, 0, 0, 0, 0, 0, 0, 0, 0, 0, 0, 0, 0, 0, 0, 0, 0, 0, 0, 0, 0, 0, 0, 0, 0, 0, 0, 0, 0, 0, 0, 0, 0, 0, 0, 0, 0, 0, 0, 0, 0, 0, 0, 0, 0, 0, 0, 0, 0, 0, 0, 0, 0, 0, 0, 0, 0, 0, 0, 0, 0, 0, 0, 0, 0, 0, 0, 0, 0, 0, 0, 0, 0, 0, 0, 0, 0, 0, 0, 0, 0, 0, 0, 0, 0, 0, 0, 0, 0, 0, 0, 0, 0, 0, 0, 0, 0, 0, 0, 0, 0, 0, 0, 0, 0, 0, 0, 0, 0, 0, 0, 0, 0, 0, 0, 0, 0, 0, 0, 0, 0, 0, 0, 0, 0, 0, 0, 0, 0, 0, 0, 0, 0, 0, 0, 0, 0, 0, 0, 0, 0, 0, 0, 0, 0, 0, 0, 0, 0, 0, 0, 0, 0, 0, 0, 0, 0, 0, 0, 0, 0, 0, 0, 0, 0, 0, 0, 0, 0, 0, 0, 0, 0, 0, 0, 0, 0, 0, 0, 0, 0, 0, 0, 0, 0, 0, 0, 0, 0, 0, 0, 0, 0, 0, 0, 0, 0, 0, 0, 0, 0, 0, 0, 0, 0, 0, 0, 0, 0, 0, 0, 0, 0, 0, 0, 0, 0, 0, 0, 0, 0, 0, 0, 0, 0, 0, 0, 0, 0, 0, 0, 0, 0, 0, 0, 0, 0, 0, 0, 1, 0, 0, 0, 1, 0, 0, 1, 0, 0, 0, 0, 0, 0, 0, 0, 0, 0, 0, 0, 0, 0, 0, 0, 0, 0, 0, 0, 0, 0, 0, 0, 0, 0, 0, 0, 0, 0, 0, 0, 0, 0, 0, 0, 0, 0, 0, 0, 0, 0, 0, 0, 0, 0, 0, 0, 0, 0, 0, 0, 2, 2, 2, 2, 2, 2, 2, 2, 2, 2, 2, 0, 2, 2, 2, 2, 2, 2, 2, 2, 2, 2, 2, 2, 2, 2, 2, 2, 2, 2, 2, 2, 2, 2, 2, 2, 2, 2, 2, 2, 2, 2, 2, 2, 2, 2, 2, 2, 2, 2, 2, 2, 2, 2, 2, 2, 2, 2, 2, 2, 2, 2, 2, 2, 2, 2, 2, 2, 2, 2, 2, 2, 2, 2, 2, 2, 2, 2, 2, 2, 2, 2, 2, 2, 2, 2, 2, 2, 2, 2, 2, 2, 2, 2, 2, 2, 2, 2, 2, 2, 2, 2, 2, 2, 2, 2, 2, 2, 2, 2, 2, 2, 2, 2, 2, 2, 2, 2, 2, 2, 2, 2, 2, 2, 2, 2, 2, 2, 2, 2, 2, 2, 2, 2, 2, 2, 2, 2, 2, 2, 2, 2, 2, 2, 2, 2, 2, 2, 2, 2, 2, 2, 2, 2, 2, 2, 2, 2, 2, 2, 2, 2, 2, 2])
_uv = me_cube.uv_layers.new(name='UVMap')
_uv.uv.foreach_set('vector', [0.125, 0.5, 0.125, 0.75, 0.125, 0.75, 0.125, 0.5, 0.1637, 0.5244, 0.07286, 0.5221, 0.04249, 0.263, 0.1419, 0.2636, 0.875, 0.75, 0.875, 0.5, 0.875, 0.5, 0.875, 0.5, 0.875, 0.75, 0.8056, 0.3909, 0.784, 0.3898, 0.7709, 0.3892, 0.7587, 0.3886, 0.7465, 0.388, 0.7339, 0.3874, 0.7213, 0.3867, 0.7087, 0.3861, 0.6871, 0.3851, 0.6949, 0.2837, 0.8182, 0.2918, 0.375, 1.0, 0.625, 1.0, 0.625, 1.0, 0.375, 1.0, 0.375, 1.0, 0.4763, 0.25, 0.375, 0.25, 0.375, 0.25, 0.4763, 0.25, 0.125, 0.5, 0.125, 0.75, 0.125, 0.75, 0.125, 0.5, 0.875, 0.75, 0.875, 0.5, 0.875, 0.5, 0.875, 0.75, 0.375, 1.0, 0.625, 1.0, 0.625, 1.0, 0.375, 1.0, 0.625, 0.25, 0.2533, 0.1013, 0.0, 0.0, 0.625, 0.0, 0.625, 0.8802, 0.625, 1.0, 0.8356, 0.7894, 0.7316, 0.6271, 0.0, 0.0, 0.625, 0.25, 0.625, 0.25, 0.875, 0.75, 0.375, 0.8554, 0.375, 1.0, 0.625, 1.0, 0.625, 0.8802, 0.7552, 0.75, 0.875, 0.75, 0.875, 0.5, 0.7546, 0.5, 0.125, 0.5, 0.125, 0.75, 0.2696, 0.75, 0.2696, 0.5, 0.2841, 0.2556, 0.1635, 0.2511, 0.1827, 0.5229, 0.2944, 0.5199, 0.625, 0.8802, 0.625, 0.8802, 0.625, 1.0, 0.625, 1.0, 0.875, 0.75, 0.875, 0.75, 0.875, 0.75, 0.875, 0.75, 0.625, 0.9917, 0.625, 0.9771, 0.625, 0.9771, 0.625, 0.9917, 0.875, 0.75, 0.875, 0.75, 0.875, 0.75, 0.875, 0.75, 0.875, 0.75, 0.875, 0.75, 0.875, 0.75, 0.625, 1.0, 0.625, 0.8802, 0.625, 1.0, 0.875, 0.75, 0.875, 0.75, 0.875, 0.75, 0.875, 0.75, 0.875, 0.75, 0.875, 0.75, 0.875, 0.75, 0.875, 0.75, 0.875, 0.75, 0.875, 0.75, 0.875, 0.75, 0.875, 0.75, 0.875, 0.75, 0.875, 0.75, 0.875, 0.75, 0.875, 0.75, 0.875, 0.75, 0.875, 0.75, 0.875, 0.75, 0.875, 0.75, 0.875, 0.75, 0.625, 1.0, 0.625, 0.8802, 0.625, 0.8802, 0.625, 1.0, 0.625, 0.25, 0.875, 0.75, 0.875, 0.75, 0.875, 0.75, 0.875, 0.75, 0.875, 0.75, 0.875, 0.75, 0.875, 0.75, 0.875, 0.75, 0.875, 0.75, 0.875, 0.75, 0.875, 0.75, 0.875, 0.75, 0.875, 0.75, 0.875, 0.75, 0.625, 1.0, 0.625, 0.8802, 0.625, 0.8802, 0.625, 1.0, 0.875, 0.75, 0.875, 0.75, 0.875, 0.75, 0.875, 0.75, 0.875, 0.75, 0.875, 0.75, 0.875, 0.75, 0.875, 0.75, 0.875, 0.75, 0.875, 0.75, 0.875, 0.75, 0.875, 0.75, 0.875, 0.75, 0.875, 0.75, 0.875, 0.75, 0.875, 0.75, 0.875, 0.75, 0.875, 0.75, 0.875, 0.75, 0.875, 0.75, 0.875, 0.75, 0.0, 0.0, 0.0, 0.0, 0.0, 0.0, 0.0, 0.0, 0.0, 0.0, 0.625, 0.25, 0.625, 0.0, 0.875, 0.75, 0.875, 0.75, 0.875, 0.75, 0.875, 0.75, 0.875, 0.75, 0.875, 0.75, 0.875, 0.75, 0.875, 0.75, 0.875, 0.75, 0.875, 0.75, 0.875, 0.75, 0.875, 0.75, 0.875, 0.75, 0.875, 0.75, 0.875, 0.75, 0.875, 0.75, 0.875, 0.75, 0.875, 0.75, 0.375, 0.25, 0.0, 0.0, 0.375, 0.25, 0.875, 0.75, 0.0, 0.0, 0.875, 0.75, 0.875, 0.75, 0.375, 0.25, 0.0, 0.0, 0.0, 0.0, 0.0, 0.0, 0.0, 0.0, 0.0, 0.0, 0.0, 0.0, 0.0, 0.0, 0.0, 0.0, 0.0, 0.0, 0.0, 0.0, 0.0, 0.0, 0.875, 0.75, 0.875, 0.75, 0.875, 0.75, 0.875, 0.75, 0.875, 0.75, 0.875, 0.75, 0.875, 0.75, 0.875, 0.75, 0.875, 0.75, 0.875, 0.75, 0.875, 0.75, 0.875, 0.75, 0.875, 0.75, 0.0, 0.0, 0.0, 0.0, 0.0, 0.0, 0.0, 0.0, 0.0, 0.0, 0.0, 0.0, 0.0, 0.0, 0.0, 0.0, 0.0, 0.0, 0.0, 0.0, 0.875, 0.75, 0.875, 0.75, 0.875, 0.75, 0.875, 0.75, 0.0, 0.0, 0.0, 0.0, 0.0, 0.0, 0.0, 0.0, 0.875, 0.75, 0.875, 0.75, 0.875, 0.75, 0.875, 0.75, 0.0, 0.0, 0.0, 0.0, 0.0, 0.0, 0.0, 0.0, 0.0, 0.0, 0.0, 0.0, 0.0, 0.0, 0.0, 0.0, 0.7316, 0.6271, 0.875, 0.75, 0.875, 0.75, 0.8356, 0.7894, 0.0, 0.0, 0.0, 0.0, 0.0, 0.0, 0.0, 0.0, 0.0, 0.0, 0.0, 0.0, 0.0, 0.0, 0.0, 0.0, 0.0, 0.0, 0.0, 0.0, 0.0, 0.0, 0.0, 0.0, 0.0, 0.0, 0.0, 0.0, 0.0, 0.0, 0.0, 0.0, 0.0, 0.0, 0.0, 0.0, 0.0, 0.0, 0.0, 0.0, 1.0, 0.5, 0.9688, 0.5, 0.9688, 1.0, 0.9688, 0.5, 0.9375, 0.5, 0.9375, 1.0, 0.9375, 0.5, 0.9062, 0.5, 0.9062, 1.0, 0.9062, 0.5, 0.875, 0.5, 0.875, 1.0, 0.875, 0.5, 0.8438, 0.5, 0.8438, 1.0, 0.8438, 0.5, 0.8125, 0.5, 0.8125, 1.0, 0.8125, 0.5, 0.7812, 0.5, 0.7812, 1.0, 0.7812, 0.5, 0.75, 0.5, 0.75, 1.0, 0.75, 0.5, 0.7188, 0.5, 0.7188, 1.0, 0.7188, 0.5, 0.6875, 0.5, 0.6875, 1.0, 0.6875, 0.5, 0.6562, 0.5, 0.6562, 1.0, 0.6562, 0.5, 0.625, 0.5, 0.625, 1.0, 0.625, 0.5, 0.5938, 0.5, 0.5938, 1.0, 0.5938, 0.5, 0.5625, 0.5, 0.5625, 1.0, 0.5625, 0.5, 0.5312, 0.5, 0.5312, 1.0, 0.5312, 1.0, 0.5312, 0.5, 0.5, 0.5, 0.5, 1.0, 0.5, 0.5, 0.4688, 0.5, 0.4688, 1.0, 0.4688, 0.5, 0.4375, 0.5, 0.4375, 1.0, 0.4375, 0.5, 0.4062, 0.5, 0.4062, 1.0, 0.4062, 0.5, 0.375, 0.5, 0.375, 1.0, 0.375, 0.5, 0.3438, 0.5, 0.3438, 1.0, 0.3438, 0.5, 0.3125, 0.5, 0.3125, 1.0, 0.3125, 0.5, 0.2812, 0.5, 0.2812, 1.0, 0.2812, 0.5, 0.25, 0.5, 0.25, 1.0, 0.25, 0.5, 0.2188, 0.5, 0.2188, 1.0, 0.2188, 0.5, 0.1875, 0.5, 0.1875, 1.0, 0.1875, 0.5, 0.1562, 0.5, 0.1562, 1.0, 0.1562, 0.5, 0.125, 0.5, 0.125, 1.0, 0.125, 0.5, 0.09375, 0.5, 0.09375, 1.0, 0.09375, 0.5, 0.0625, 0.5, 0.3418, 0.02827, 0.3418, 0.4717, 0.4717, 0.1582, 0.0625, 1.0, 0.0625, 0.5, 0.03125, 0.5, 0.03125, 0.5, 0.0, 0.5, 0.0, 1.0, 0.5146, 0.2032, 0.7032, 0.4854, 0.5504, 0.3833, 0.0, 0.0, 0.0, 0.0, 0.0, 0.0, 0.0, 0.0, 0.06312, 0.0541, 0.7893, 0.6766, 0.0001691, 0.0001449, 0.0002914, 0.0002498, 0.1754, 0.1503, 0.003526, 0.003022, -0.003629, -0.003111, 0.687, 0.5888, 0.0, 0.0, 0.0, 0.0, 0.875, 0.75, 0.875, 0.75, 0.0002914, 0.0002498, 0.0001691, 0.0001449, 0.0, 0.0, 0.0, 0.0, 0.7968, 0.4854, 0.8418, 0.4717, 0.8418, 0.4717, 0.0, 0.0, 0.0, 0.0, 0.0, 0.0, 0.7968, 0.01461, 0.7968, 0.01461, 0.8418, 0.02827, 0.0, 0.0, 0.0, 0.0, 0.0, 0.0, 0.9496, 0.3833, 0.9717, 0.3418, 0.9717, 0.3418, 0.0, 0.0, 0.0, 0.0, 0.0, 0.0, 0.0, 0.0, 0.0, 0.0, 0.0, 0.0, 0.9717, 0.1582, 0.9717, 0.1582, 0.9854, 0.2032, 0.0, 0.0, 0.0, 0.0, 0.0, 0.0, 0.75, 0.49, 0.7968, 0.4854, 0.7968, 0.4854, 0.8418, 0.02827, 0.8418, 0.02827, 0.8833, 0.05045, 0.0, 0.0, 0.0, 0.0, 0.0, 0.0, 0.9197, 0.4197, 0.9496, 0.3833, 0.9496, 0.3833, 0.0, 0.0, 0.0, 0.0, 0.0, 0.0, 0.0, 0.0, 0.0, 0.0, 0.0, 0.0, 0.0, 0.0, 0.0, 0.0, 0.0, 0.0, 0.7032, 0.01461, 0.6582, 0.02827, 0.6582, 0.02827, 0.0, 0.0, 0.0, 0.0, 0.0, 0.0, 0.7032, 0.4854, 0.7032, 0.4854, 0.6582, 0.4717, 0.5504, 0.1167, 0.5283, 0.1582, 0.5283, 0.1582, 0.0, 0.0, 0.0, 0.0, 0.0, 0.0, 0.5283, 0.3418, 0.5283, 0.3418, 0.5146, 0.2968, 0.0, 0.0, 0.0, 0.0, 0.0, 0.0, 0.75, 0.01, 0.7032, 0.01461, 0.7032, 0.01461, 0.0, 0.0, 0.0, 0.0, 0.0, 0.0, 0.6582, 0.4717, 0.6582, 0.4717, 0.6167, 0.4496, 0.5803, 0.08029, 0.5504, 0.1167, 0.5504, 0.1167, 0.0, 0.0, 0.0, 0.0, 0.0, 0.0, 0.5146, 0.2968, 0.5146, 0.2968, 0.51, 0.25, 0.0, 0.0, 0.0, 0.0, 0.0, 0.0, 0.4375, 0.5, 0.4375, 0.5, 0.4688, 0.5, 0.2812, 0.5, 0.2812, 0.5, 0.3125, 0.5, 0.1562, 0.5, 0.125, 0.5, 0.125, 0.5, 0.3438, 0.5, 0.3438, 0.5, 0.375, 0.5, 0.2188, 0.5, 0.1875, 0.5, 0.1875, 0.5, 0.0625, 0.5, 0.03125, 0.5, 0.03125, 0.5, 0.4062, 0.5, 0.4062, 0.5, 0.4375, 0.5, 0.2812, 0.5, 0.25, 0.5, 0.25, 0.5, 0.125, 0.5, 0.09375, 0.5, 0.09375, 0.5, 0.4688, 0.5, 0.4688, 0.5, 0.5, 0.5, 0.3125, 0.5, 0.3125, 0.5, 0.3438, 0.5, 0.1875, 0.5, 0.1562, 0.5, 0.1562, 0.5, 0.375, 0.5, 0.375, 0.5, 0.4062, 0.5, 0.25, 0.5, 0.2188, 0.5, 0.2188, 0.5, 0.09375, 0.5, 0.0625, 0.5, 0.0625, 0.5, 0.5504, 0.3833, 0.5504, 0.3833, 0.5283, 0.3418, 0.0, 0.0, 0.0, 0.0, 0.0, 0.0, 0.0, 0.0, 0.0, 0.0, 0.0, 0.0, 0.0, 0.0, 0.0, 0.0, 0.0, 0.0, 0.5283, 0.1582, 0.5146, 0.2032, 0.5146, 0.2032, 0.0, 0.0, 0.0, 0.0, 0.0, 0.0, 0.0, 0.0, 0.0, 0.0, 0.0, 0.0, 0.6582, 0.02827, 0.6167, 0.05045, 0.6167, 0.05045, 0.5803, 0.4197, 0.5803, 0.4197, 0.5504, 0.3833, 0.0, 0.0, 0.0, 0.0, 0.0, 0.0, 0.5146, 0.2032, 0.51, 0.25, 0.51, 0.25, 0.0, 0.0, 0.0, 0.0, 0.0, 0.0, 0.0, 0.0, 0.0, 0.0, 0.0, 0.0, 0.0, 0.0, 0.0, 0.0, 0.0, 0.0, 0.6167, 0.05045, 0.5803, 0.08029, 0.5803, 0.08029, 0.6167, 0.4496, 0.6167, 0.4496, 0.5803, 0.4197, 0.0, 0.0, 0.0, 0.0, 0.0, 0.0, 0.9062, 0.5, 0.9062, 0.5, 0.9375, 0.5, 0.7812, 0.5, 0.75, 0.5, 0.75, 0.5, 0.9688, 0.5, 0.9688, 0.5, 1.0, 0.5, 0.625, 0.5, 0.5938, 0.5, 0.5938, 0.5, 0.8125, 0.5, 0.8125, 0.5, 0.8438, 0.5, 0.6875, 0.5, 0.6562, 0.5, 0.6562, 0.5, 0.875, 0.5, 0.875, 0.5, 0.9062, 0.5, 0.75, 0.5, 0.7188, 0.5, 0.7188, 0.5, 0.5938, 0.5, 0.5625, 0.5, 0.5625, 0.5, 0.9375, 0.5, 0.9375, 0.5, 0.9688, 0.5, 0.7812, 0.5, 0.7812, 0.5, 0.8125, 0.5, 0.6562, 0.5, 0.625, 0.5, 0.625, 0.5, 0.8438, 0.5, 0.8438, 0.5, 0.875, 0.5, 0.7188, 0.5, 0.6875, 0.5, 0.6875, 0.5, 0.5625, 0.5, 0.5312, 0.5, 0.5312, 0.5, 0.9496, 0.1167, 0.9496, 0.1167, 0.9717, 0.1582, 0.0, 0.0, 0.0, 0.0, 0.0, 0.0, 0.9717, 0.3418, 0.9854, 0.2968, 0.9854, 0.2968, 0.0, 0.0, 0.0, 0.0, 0.0, 0.0, 0.0, 0.0, 0.0, 0.0, 0.0, 0.0, 0.8418, 0.4717, 0.8833, 0.4496, 0.8833, 0.4496, 0.9197, 0.08029, 0.9197, 0.08029, 0.9496, 0.1167, 0.0, 0.0, 0.0, 0.0, 0.0, 0.0, 0.99, 0.25, 0.99, 0.25, 0.9854, 0.2968, 0.0, 0.0, 0.0, 0.0, 0.0, 0.0, 0.0, 0.0, 0.0, 0.0, 0.0, 0.0, 0.0, 0.0, 0.0, 0.0, 0.0, 0.0, 0.8833, 0.4496, 0.9197, 0.4197, 0.9197, 0.4197, 0.0, 0.0, 0.0, 0.0, 0.0, 0.0, 0.8833, 0.05045, 0.8833, 0.05045, 0.9197, 0.08029, 0.0, 0.0, 0.0, 0.0, 0.0, 0.0, 0.9854, 0.2032, 0.9854, 0.2032, 0.99, 0.25, 0.875, 0.5, 0.9062, 0.5, 0.9062, 0.5, 0.75, 0.5, 0.75, 0.5, 0.7188, 0.5, 0.5938, 0.5, 0.5938, 0.5, 0.5625, 0.5, 0.9375, 0.5, 0.9688, 0.5, 0.9688, 0.5, 0.7812, 0.5, 0.8125, 0.5, 0.8125, 0.5, 0.6562, 0.5, 0.6562, 0.5, 0.625, 0.5, 0.8438, 0.5, 0.875, 0.5, 0.875, 0.5, 0.7188, 0.5, 0.7188, 0.5, 0.6875, 0.5, 0.5625, 0.5, 0.5625, 0.5, 0.5312, 0.5, 0.9062, 0.5, 0.9375, 0.5, 0.9375, 0.5, 0.75, 0.5, 0.7812, 0.5, 0.7812, 0.5, 0.9688, 0.5, 1.0, 0.5, 1.0, 0.5, 0.625, 0.5, 0.625, 0.5, 0.5938, 0.5, 0.8125, 0.5, 0.8438, 0.5, 0.8438, 0.5, 0.6875, 0.5, 0.6875, 0.5, 0.6562, 0.5, 0.3438, 0.5, 0.375, 0.5, 0.375, 0.5, 0.2188, 0.5, 0.2188, 0.5, 0.1875, 0.5, 0.0625, 0.5, 0.0625, 0.5, 0.03125, 0.5, 0.4062, 0.5, 0.4375, 0.5, 0.4375, 0.5, 0.2812, 0.5, 0.2812, 0.5, 0.25, 0.5, 0.125, 0.5, 0.125, 0.5, 0.09375, 0.5, 0.4688, 0.5, 0.5, 0.5, 0.5, 0.5, 0.3125, 0.5, 0.3438, 0.5, 0.3438, 0.5, 0.1875, 0.5, 0.1875, 0.5, 0.1562, 0.5, 0.375, 0.5, 0.4062, 0.5, 0.4062, 0.5, 0.25, 0.5, 0.25, 0.5, 0.2188, 0.5, 0.09375, 0.5, 0.09375, 0.5, 0.0625, 0.5, 0.4375, 0.5, 0.4688, 0.5, 0.4688, 0.5, 0.2812, 0.5, 0.3125, 0.5, 0.3125, 0.5, 0.1562, 0.5, 0.1562, 0.5, 0.125, 0.5, 1.0, 0.5, 0.9688, 1.0, 1.0, 1.0, 0.9688, 0.5, 0.9375, 1.0, 0.9688, 1.0, 0.9375, 0.5, 0.9062, 1.0, 0.9375, 1.0, 0.9062, 0.5, 0.875, 1.0, 0.9062, 1.0, 0.875, 0.5, 0.8438, 1.0, 0.875, 1.0, 0.8438, 0.5, 0.8125, 1.0, 0.8438, 1.0, 0.8125, 0.5, 0.7812, 1.0, 0.8125, 1.0, 0.7812, 0.5, 0.75, 1.0, 0.7812, 1.0, 0.75, 0.5, 0.7188, 1.0, 0.75, 1.0, 0.7188, 0.5, 0.6875, 1.0, 0.7188, 1.0, 0.6875, 0.5, 0.6562, 1.0, 0.6875, 1.0, 0.6562, 0.5, 0.625, 1.0, 0.6562, 1.0, 0.625, 0.5, 0.5938, 1.0, 0.625, 1.0, 0.5938, 0.5, 0.5625, 1.0, 0.5938, 1.0, 0.5625, 0.5, 0.5312, 1.0, 0.5625, 1.0, 0.5312, 1.0, 0.5, 0.5, 0.5, 1.0, 0.5, 1.0, 0.4688, 0.5, 0.4688, 1.0, 0.4688, 1.0, 0.4375, 0.5, 0.4375, 1.0, 0.4375, 1.0, 0.4062, 0.5, 0.4062, 1.0, 0.4062, 1.0, 0.375, 0.5, 0.375, 1.0, 0.375, 1.0, 0.3438, 0.5, 0.3438, 1.0, 0.3438, 1.0, 0.3125, 0.5, 0.3125, 1.0, 0.3125, 1.0, 0.2812, 0.5, 0.2812, 1.0, 0.2812, 1.0, 0.25, 0.5, 0.25, 1.0, 0.25, 1.0, 0.2188, 0.5, 0.2188, 1.0, 0.2188, 1.0, 0.1875, 0.5, 0.1875, 1.0, 0.1875, 1.0, 0.1562, 0.5, 0.1562, 1.0, 0.1562, 1.0, 0.125, 0.5, 0.125, 1.0, 0.125, 1.0, 0.09375, 0.5, 0.09375, 1.0, 0.09375, 1.0, 0.0625, 0.5, 0.0625, 1.0, 0.3418, 0.4717, 0.25, 0.49, 0.2968, 0.4854, 0.25, 0.49, 0.2968, 0.01461, 0.2032, 0.4854, 0.2032, 0.4854, 0.25, 0.01, 0.1582, 0.4717, 0.1582, 0.4717, 0.08029, 0.4197, 0.1167, 0.4496, 0.08029, 0.4197, 0.02827, 0.3418, 0.05045, 0.3833, 0.02827, 0.3418, 0.01, 0.25, 0.01461, 0.2968, 0.01, 0.25, 0.02827, 0.3418, 0.01461, 0.2032, 0.01461, 0.2032, 0.02827, 0.3418, 0.02827, 0.1582, 0.02827, 0.1582, 0.08029, 0.08029, 0.05045, 0.1167, 0.08029, 0.08029, 0.1582, 0.02827, 0.1167, 0.05045, 0.1582, 0.02827, 0.25, 0.01, 0.2032, 0.01461, 0.25, 0.01, 0.2032, 0.4854, 0.2968, 0.01461, 0.2968, 0.01461, 0.25, 0.49, 0.3418, 0.02827, 0.3418, 0.02827, 0.4197, 0.08029, 0.3833, 0.05045, 0.4197, 0.08029, 0.3418, 0.02827, 0.4496, 0.1167, 0.4496, 0.1167, 0.3418, 0.02827, 0.4717, 0.1582, 0.4717, 0.1582, 0.49, 0.25, 0.4854, 0.2032, 0.49, 0.25, 0.4717, 0.3418, 0.4854, 0.2968, 0.4717, 0.3418, 0.4197, 0.4197, 0.4496, 0.3833, 0.4197, 0.4197, 0.4717, 0.3418, 0.3833, 0.4496, 0.3833, 0.4496, 0.4717, 0.3418, 0.3418, 0.4717, 0.3418, 0.4717, 0.3418, 0.02827, 0.25, 0.49, 0.25, 0.01, 0.1582, 0.02827, 0.1582, 0.4717, 0.1582, 0.4717, 0.02827, 0.3418, 0.08029, 0.4197, 0.02827, 0.1582, 0.1582, 0.02827, 0.08029, 0.08029, 0.4717, 0.1582, 0.3418, 0.4717, 0.49, 0.25, 0.49, 0.25, 0.3418, 0.4717, 0.4717, 0.3418, 0.1582, 0.4717, 0.1582, 0.02827, 0.02827, 0.3418, 0.02827, 0.3418, 0.1582, 0.02827, 0.02827, 0.1582, 0.0625, 1.0, 0.03125, 0.5, 0.03125, 1.0, 0.03125, 0.5, 0.0, 1.0, 0.03125, 1.0, 0.7032, 0.4854, 0.7968, 0.01461, 0.75, 0.49, 0.75, 0.49, 0.7968, 0.01461, 0.7968, 0.4854, 0.7968, 0.4854, 0.8833, 0.4496, 0.8418, 0.4717, 0.8833, 0.4496, 0.9496, 0.3833, 0.9197, 0.4197, 0.9496, 0.3833, 0.8833, 0.4496, 0.9717, 0.3418, 0.9717, 0.3418, 0.8833, 0.4496, 0.9854, 0.2968, 0.9854, 0.2968, 0.9854, 0.2032, 0.99, 0.25, 0.9854, 0.2032, 0.9854, 0.2968, 0.9717, 0.1582, 0.9717, 0.1582, 0.9854, 0.2968, 0.9496, 0.1167, 0.9496, 0.1167, 0.8833, 0.05045, 0.9197, 0.08029, 0.8833, 0.05045, 0.9496, 0.1167, 0.8418, 0.02827, 0.8418, 0.02827, 0.9496, 0.1167, 0.7968, 0.01461, 0.7968, 0.01461, 0.7032, 0.4854, 0.75, 0.01, 0.75, 0.01, 0.7032, 0.4854, 0.7032, 0.01461, 0.7032, 0.01461, 0.6167, 0.05045, 0.6582, 0.02827, 0.6167, 0.05045, 0.5504, 0.1167, 0.5803, 0.08029, 0.5504, 0.1167, 0.6167, 0.05045, 0.5283, 0.1582, 0.5283, 0.1582, 0.6167, 0.05045, 0.5146, 0.2032, 0.5146, 0.2032, 0.5146, 0.2968, 0.51, 0.25, 0.5146, 0.2968, 0.5504, 0.3833, 0.5283, 0.3418, 0.5504, 0.3833, 0.7032, 0.4854, 0.5803, 0.4197, 0.5803, 0.4197, 0.7032, 0.4854, 0.6167, 0.4496, 0.6167, 0.4496, 0.7032, 0.4854, 0.6582, 0.4717, 0.7968, 0.4854, 0.7968, 0.01461, 0.8833, 0.4496, 0.7032, 0.01461, 0.7032, 0.4854, 0.6167, 0.05045, 0.5146, 0.2032, 0.5504, 0.3833, 0.5146, 0.2968, 0.8833, 0.4496, 0.7968, 0.01461, 0.9854, 0.2968, 0.9854, 0.2968, 0.7968, 0.01461, 0.9496, 0.1167, 0.6167, 0.05045, 0.7032, 0.4854, 0.5146, 0.2032, 0.7968, 0.4854, 0.8418, 0.4717, 0.7968, 0.4854, 0.0, 0.0, 0.0, 0.0, 0.0, 0.0, 0.7968, 0.01461, 0.8418, 0.02827, 0.8418, 0.02827, 0.0, 0.0, 0.0, 0.0, 0.0, 0.0, 0.9496, 0.3833, 0.9717, 0.3418, 0.9496, 0.3833, 0.0, 0.0, 0.0, 0.0, 0.0, 0.0, 0.0, 0.0, 0.0, 0.0, 0.0, 0.0, 0.9717, 0.1582, 0.9854, 0.2032, 0.9854, 0.2032, 0.0, 0.0, 0.0, 0.0, 0.0, 0.0, 0.75, 0.49, 0.7968, 0.4854, 0.75, 0.49, 0.8418, 0.02827, 0.8833, 0.05045, 0.8833, 0.05045, 0.0, 0.0, 0.0, 0.0, 0.0, 0.0, 0.9197, 0.4197, 0.9496, 0.3833, 0.9197, 0.4197, 0.0, 0.0, 0.0, 0.0, 0.0, 0.0, 0.0, 0.0, 0.0, 0.0, 0.0, 0.0, 0.0, 0.0, 0.0, 0.0, 0.0, 0.0, 0.7032, 0.01461, 0.6582, 0.02827, 0.7032, 0.01461, 0.0, 0.0, 0.0, 0.0, 0.0, 0.0, 0.7032, 0.4854, 0.6582, 0.4717, 0.6582, 0.4717, 0.5504, 0.1167, 0.5283, 0.1582, 0.5504, 0.1167, 0.0, 0.0, 0.0, 0.0, 0.0, 0.0, 0.5283, 0.3418, 0.5146, 0.2968, 0.5146, 0.2968, 0.0, 0.0, 0.0, 0.0, 0.0, 0.0, 0.75, 0.01, 0.7032, 0.01461, 0.75, 0.01, 0.0, 0.0, 0.0, 0.0, 0.0, 0.0, 0.6582, 0.4717, 0.6167, 0.4496, 0.6167, 0.4496, 0.5803, 0.08029, 0.5504, 0.1167, 0.5803, 0.08029, 0.0, 0.0, 0.0, 0.0, 0.0, 0.0, 0.5146, 0.2968, 0.51, 0.25, 0.51, 0.25, 0.0, 0.0, 0.0, 0.0, 0.0, 0.0, 0.4375, 0.5, 0.4688, 0.5, 0.4688, 0.5, 0.2812, 0.5, 0.3125, 0.5, 0.3125, 0.5, 0.1562, 0.5, 0.125, 0.5, 0.1562, 0.5, 0.3438, 0.5, 0.375, 0.5, 0.375, 0.5, 0.2188, 0.5, 0.1875, 0.5, 0.2188, 0.5, 0.0625, 0.5, 0.03125, 0.5, 0.0625, 0.5, 0.4062, 0.5, 0.4375, 0.5, 0.4375, 0.5, 0.2812, 0.5, 0.25, 0.5, 0.2812, 0.5, 0.125, 0.5, 0.09375, 0.5, 0.125, 0.5, 0.4688, 0.5, 0.5, 0.5, 0.5, 0.5, 0.3125, 0.5, 0.3438, 0.5, 0.3438, 0.5, 0.1875, 0.5, 0.1562, 0.5, 0.1875, 0.5, 0.375, 0.5, 0.4062, 0.5, 0.4062, 0.5, 0.25, 0.5, 0.2188, 0.5, 0.25, 0.5, 0.09375, 0.5, 0.0625, 0.5, 0.09375, 0.5, 0.5504, 0.3833, 0.5283, 0.3418, 0.5283, 0.3418, 0.0, 0.0, 0.0, 0.0, 0.0, 0.0, 0.0, 0.0, 0.0, 0.0, 0.0, 0.0, 0.0, 0.0, 0.0, 0.0, 0.0, 0.0, 0.5283, 0.1582, 0.5146, 0.2032, 0.5283, 0.1582, 0.0, 0.0, 0.0, 0.0, 0.0, 0.0, 0.0, 0.0, 0.0, 0.0, 0.0, 0.0, 0.6582, 0.02827, 0.6167, 0.05045, 0.6582, 0.02827, 0.5803, 0.4197, 0.5504, 0.3833, 0.5504, 0.3833, 0.0, 0.0, 0.0, 0.0, 0.0, 0.0, 0.5146, 0.2032, 0.51, 0.25, 0.5146, 0.2032, 0.0, 0.0, 0.0, 0.0, 0.0, 0.0, 0.0, 0.0, 0.0, 0.0, 0.0, 0.0, 0.0, 0.0, 0.0, 0.0, 0.0, 0.0, 0.6167, 0.05045, 0.5803, 0.08029, 0.6167, 0.05045, 0.6167, 0.4496, 0.5803, 0.4197, 0.5803, 0.4197, 0.0, 0.0, 0.0, 0.0, 0.0, 0.0, 0.9062, 0.5, 0.9375, 0.5, 0.9375, 0.5, 0.7812, 0.5, 0.75, 0.5, 0.7812, 0.5, 0.9688, 0.5, 1.0, 0.5, 1.0, 0.5, 0.625, 0.5, 0.5938, 0.5, 0.625, 0.5, 0.8125, 0.5, 0.8438, 0.5, 0.8438, 0.5, 0.6875, 0.5, 0.6562, 0.5, 0.6875, 0.5, 0.875, 0.5, 0.9062, 0.5, 0.9062, 0.5, 0.75, 0.5, 0.7188, 0.5, 0.75, 0.5, 0.5938, 0.5, 0.5625, 0.5, 0.5938, 0.5, 0.9375, 0.5, 0.9688, 0.5, 0.9688, 0.5, 0.7812, 0.5, 0.8125, 0.5, 0.8125, 0.5, 0.6562, 0.5, 0.625, 0.5, 0.6562, 0.5, 0.8438, 0.5, 0.875, 0.5, 0.875, 0.5, 0.7188, 0.5, 0.6875, 0.5, 0.7188, 0.5, 0.5625, 0.5, 0.5312, 0.5, 0.5625, 0.5, 0.9496, 0.1167, 0.9717, 0.1582, 0.9717, 0.1582, 0.0, 0.0, 0.0, 0.0, 0.0, 0.0, 0.9717, 0.3418, 0.9854, 0.2968, 0.9717, 0.3418, 0.0, 0.0, 0.0, 0.0, 0.0, 0.0, 0.0, 0.0, 0.0, 0.0, 0.0, 0.0, 0.8418, 0.4717, 0.8833, 0.4496, 0.8418, 0.4717, 0.9197, 0.08029, 0.9496, 0.1167, 0.9496, 0.1167, 0.0, 0.0, 0.0, 0.0, 0.0, 0.0, 0.99, 0.25, 0.9854, 0.2968, 0.9854, 0.2968, 0.0, 0.0, 0.0, 0.0, 0.0, 0.0, 0.0, 0.0, 0.0, 0.0, 0.0, 0.0, 0.0, 0.0, 0.0, 0.0, 0.0, 0.0, 0.8833, 0.4496, 0.9197, 0.4197, 0.8833, 0.4496, 0.0, 0.0, 0.0, 0.0, 0.0, 0.0, 0.8833, 0.05045, 0.9197, 0.08029, 0.9197, 0.08029, 0.0, 0.0, 0.0, 0.0, 0.0, 0.0, 0.9854, 0.2032, 0.99, 0.25, 0.99, 0.25, 0.875, 0.5, 0.9062, 0.5, 0.875, 0.5, 0.75, 0.5, 0.7188, 0.5, 0.7188, 0.5, 0.5938, 0.5, 0.5625, 0.5, 0.5625, 0.5, 0.9375, 0.5, 0.9688, 0.5, 0.9375, 0.5, 0.7812, 0.5, 0.8125, 0.5, 0.7812, 0.5, 0.6562, 0.5, 0.625, 0.5, 0.625, 0.5, 0.8438, 0.5, 0.875, 0.5, 0.8438, 0.5, 0.7188, 0.5, 0.6875, 0.5, 0.6875, 0.5, 0.5625, 0.5, 0.5312, 0.5, 0.5312, 0.5, 0.9062, 0.5, 0.9375, 0.5, 0.9062, 0.5, 0.75, 0.5, 0.7812, 0.5, 0.75, 0.5, 0.9688, 0.5, 1.0, 0.5, 0.9688, 0.5, 0.625, 0.5, 0.5938, 0.5, 0.5938, 0.5, 0.8125, 0.5, 0.8438, 0.5, 0.8125, 0.5, 0.6875, 0.5, 0.6562, 0.5, 0.6562, 0.5, 0.3438, 0.5, 0.375, 0.5, 0.3438, 0.5, 0.2188, 0.5, 0.1875, 0.5, 0.1875, 0.5, 0.0625, 0.5, 0.03125, 0.5, 0.03125, 0.5, 0.4062, 0.5, 0.4375, 0.5, 0.4062, 0.5, 0.2812, 0.5, 0.25, 0.5, 0.25, 0.5, 0.125, 0.5, 0.09375, 0.5, 0.09375, 0.5, 0.4688, 0.5, 0.5, 0.5, 0.4688, 0.5, 0.3125, 0.5, 0.3438, 0.5, 0.3125, 0.5, 0.1875, 0.5, 0.1562, 0.5, 0.1562, 0.5, 0.375, 0.5, 0.4062, 0.5, 0.375, 0.5, 0.25, 0.5, 0.2188, 0.5, 0.2188, 0.5, 0.09375, 0.5, 0.0625, 0.5, 0.0625, 0.5, 0.4375, 0.5, 0.4688, 0.5, 0.4375, 0.5, 0.2812, 0.5, 0.3125, 0.5, 0.2812, 0.5, 0.1562, 0.5, 0.125, 0.5, 0.125, 0.5, 0.4375, 1.0, 0.4375, 1.0, 0.4688, 1.0, 0.4688, 1.0, 0.5, 1.0, 0.5, 1.0, 0.5312, 1.0, 0.5312, 1.0, 1.0, 0.5, 0.9688, 0.5, 0.9688, 1.0, 1.0, 1.0, 0.03125, 1.0, 0.03125, 1.0, 0.0625, 1.0, 0.0625, 1.0, 0.25, 1.0, 0.25, 1.0, 0.2812, 1.0, 0.2812, 1.0, 0.9688, 0.5, 0.9375, 0.5, 0.9375, 1.0, 0.9688, 1.0, 0.9375, 1.0, 0.9375, 1.0, 0.9688, 1.0, 0.9688, 1.0, 0.8438, 1.0, 0.8438, 1.0, 0.875, 1.0, 0.875, 1.0, 0.9375, 0.5, 0.9062, 0.5, 0.9062, 1.0, 0.9375, 1.0, 0.0, 1.0, 0.0, 1.0, 0.03125, 1.0, 0.03125, 1.0, 0.5938, 1.0, 0.5938, 1.0, 0.625, 1.0, 0.625, 1.0, 0.9062, 0.5, 0.875, 0.5, 0.875, 1.0, 0.9062, 1.0, 0.09375, 1.0, 0.09375, 1.0, 0.125, 1.0, 0.125, 1.0, 0.3438, 1.0, 0.3438, 1.0, 0.375, 1.0, 0.375, 1.0, 0.875, 1.0, 0.875, 1.0, 0.8438, 1.0, 0.8438, 1.0, 0.3438, 1.0, 0.3438, 1.0, 0.375, 1.0, 0.375, 1.0, 0.09375, 1.0, 0.09375, 1.0, 0.125, 1.0, 0.125, 1.0, 0.8438, 0.5, 0.8125, 0.5, 0.8125, 1.0, 0.8438, 1.0, 0.5938, 1.0, 0.5938, 1.0, 0.625, 1.0, 0.625, 1.0, 0.0, 1.0, 0.0, 1.0, 0.03125, 1.0, 0.03125, 1.0, 0.8125, 0.5, 0.7812, 0.5, 0.7812, 1.0, 0.8125, 1.0, 0.8438, 1.0, 0.8438, 1.0, 0.875, 1.0, 0.875, 1.0, 0.9375, 1.0, 0.9375, 1.0, 0.9688, 1.0, 0.9688, 1.0, 0.7812, 0.5, 0.75, 0.5, 0.75, 1.0, 0.7812, 1.0, 0.25, 1.0, 0.25, 1.0, 0.2812, 1.0, 0.2812, 1.0, 0.6875, 1.0, 0.6875, 1.0, 0.7188, 1.0, 0.7188, 1.0, 0.75, 0.5, 0.7188, 0.5, 0.7188, 1.0, 0.75, 1.0, 0.5, 1.0, 0.5, 1.0, 0.5312, 1.0, 0.5312, 1.0, 0.4375, 1.0, 0.4375, 1.0, 0.4688, 1.0, 0.4688, 1.0, 0.7188, 0.5, 0.6875, 0.5, 0.6875, 1.0, 0.7188, 1.0, 0.75, 1.0, 0.75, 1.0, 0.7812, 1.0, 0.7812, 1.0, 0.1875, 1.0, 0.1875, 1.0, 0.2188, 1.0, 0.2188, 1.0, 0.6875, 0.5, 0.6562, 0.5, 0.6562, 1.0, 0.6875, 1.0, 0.1562, 1.0, 0.1562, 1.0, 0.1875, 1.0, 0.1875, 1.0, 0.7812, 1.0, 0.7812, 1.0, 0.8125, 1.0, 0.8125, 1.0, 0.6562, 0.5, 0.625, 0.5, 0.625, 1.0, 0.6562, 1.0, 0.4062, 1.0, 0.4062, 1.0, 0.4375, 1.0, 0.4375, 1.0, 0.5312, 1.0, 0.5312, 1.0, 0.5625, 1.0, 0.5625, 1.0, 0.625, 0.5, 0.5938, 0.5, 0.5938, 1.0, 0.625, 1.0, 0.6562, 1.0, 0.6562, 1.0, 0.6875, 1.0, 0.6875, 1.0, 0.2812, 1.0, 0.2812, 1.0, 0.3125, 1.0, 0.3125, 1.0, 0.5938, 0.5, 0.5625, 0.5, 0.5625, 1.0, 0.5938, 1.0, 0.9062, 1.0, 0.9062, 1.0, 0.9375, 1.0, 0.9375, 1.0, 0.03125, 1.0, 0.03125, 1.0, 0.0625, 1.0, 0.0625, 1.0, 0.5625, 0.5, 0.5312, 0.5, 0.5312, 1.0, 0.5625, 1.0, 0.0625, 1.0, 0.0625, 1.0, 0.09375, 1.0, 0.09375, 1.0, 0.875, 1.0, 0.875, 1.0, 0.9062, 1.0, 0.9062, 1.0, 0.5312, 0.5, 0.5, 0.5, 0.5, 1.0, 0.5312, 1.0, 0.3125, 1.0, 0.3125, 1.0, 0.3438, 1.0, 0.3438, 1.0, 0.625, 1.0, 0.625, 1.0, 0.6562, 1.0, 0.6562, 1.0, 0.5, 0.5, 0.4688, 0.5, 0.4688, 1.0, 0.5, 1.0, 0.5625, 1.0, 0.5625, 1.0, 0.5938, 1.0, 0.5938, 1.0, 0.375, 1.0, 0.375, 1.0, 0.4062, 1.0, 0.4062, 1.0, 0.4688, 0.5, 0.4375, 0.5, 0.4375, 1.0, 0.4688, 1.0, 0.8125, 1.0, 0.8125, 1.0, 0.8438, 1.0, 0.8438, 1.0, 0.125, 1.0, 0.125, 1.0, 0.1562, 1.0, 0.1562, 1.0, 0.4375, 0.5, 0.4062, 0.5, 0.4062, 1.0, 0.4375, 1.0, 0.2188, 1.0, 0.2188, 1.0, 0.25, 1.0, 0.25, 1.0, 0.7188, 1.0, 0.7188, 1.0, 0.75, 1.0, 0.75, 1.0, 0.4062, 0.5, 0.375, 0.5, 0.375, 1.0, 0.4062, 1.0, 0.4688, 1.0, 0.4688, 1.0, 0.5, 1.0, 0.5, 1.0, 0.4688, 1.0, 0.4688, 1.0, 0.5, 1.0, 0.5, 1.0, 0.375, 0.5, 0.3438, 0.5, 0.3438, 1.0, 0.375, 1.0, 0.7188, 1.0, 0.7188, 1.0, 0.75, 1.0, 0.75, 1.0, 0.2188, 1.0, 0.2188, 1.0, 0.25, 1.0, 0.25, 1.0, 0.3438, 0.5, 0.3125, 0.5, 0.3125, 1.0, 0.3438, 1.0, 0.9688, 1.0, 0.9688, 1.0, 1.0, 1.0, 1.0, 1.0, 0.9688, 1.0, 0.9688, 1.0, 1.0, 1.0, 1.0, 1.0, 0.3125, 0.5, 0.2812, 0.5, 0.2812, 1.0, 0.3125, 1.0, 0.125, 1.0, 0.125, 1.0, 0.1562, 1.0, 0.1562, 1.0, 0.8125, 1.0, 0.8125, 1.0, 0.8438, 1.0, 0.8438, 1.0, 0.2812, 0.5, 0.25, 0.5, 0.25, 1.0, 0.2812, 1.0, 0.375, 1.0, 0.375, 1.0, 0.4062, 1.0, 0.4062, 1.0, 0.5625, 1.0, 0.5625, 1.0, 0.5938, 1.0, 0.5938, 1.0, 0.25, 0.5, 0.2188, 0.5, 0.2188, 1.0, 0.25, 1.0, 0.625, 1.0, 0.625, 1.0, 0.6562, 1.0, 0.6562, 1.0, 0.3125, 1.0, 0.3125, 1.0, 0.3438, 1.0, 0.3438, 1.0, 0.2188, 0.5, 0.1875, 0.5, 0.1875, 1.0, 0.2188, 1.0, 0.875, 1.0, 0.875, 1.0, 0.9062, 1.0, 0.9062, 1.0, 0.0625, 1.0, 0.0625, 1.0, 0.09375, 1.0, 0.09375, 1.0, 0.1875, 1.0, 0.1875, 1.0, 0.1562, 1.0, 0.1562, 1.0, 0.2812, 1.0, 0.2812, 1.0, 0.3125, 1.0, 0.3125, 1.0, 0.9062, 1.0, 0.9062, 1.0, 0.9375, 1.0, 0.9375, 1.0, 0.1562, 0.5, 0.125, 0.5, 0.125, 1.0, 0.1562, 1.0, 0.5312, 1.0, 0.5312, 1.0, 0.5625, 1.0, 0.5625, 1.0, 0.6562, 1.0, 0.6562, 1.0, 0.6875, 1.0, 0.6875, 1.0, 0.125, 0.5, 0.09375, 0.5, 0.09375, 1.0, 0.125, 1.0, 0.7071, 1.0, 0.7543, 1.0, 0.7665, 1.0, 0.7627, 1.0, 0.7508, 1.0, 0.7344, 1.0, 0.7153, 1.0, 0.6944, 1.0, 0.6723, 1.0, 0.6494, 1.0, 0.6257, 1.0, 0.6017, 1.0, 0.5773, 1.0, 0.5527, 1.0, 0.528, 1.0, 0.5032, 1.0, 0.4785, 1.0, 0.4539, 1.0, 0.4296, 1.0, 0.4055, 1.0, 0.3819, 1.0, 0.3589, 1.0, 0.3368, 1.0, 0.3159, 1.0, 0.2968, 1.0, 0.2805, 1.0, 0.2686, 1.0, 0.2647, 1.0, 0.277, 1.0, 0.3241, 1.0, 0.4364, 1.0, 0.5948, 1.0, 0.4062, 1.0, 0.4062, 1.0, 0.4375, 1.0, 0.4375, 1.0, 0.09375, 0.5, 0.0625, 0.5, 0.0625, 1.0, 0.09375, 1.0, 0.1562, 1.0, 0.1562, 1.0, 0.1875, 1.0, 0.1875, 1.0, 0.75, 0.49, 0.7968, 0.4854, 0.8418, 0.4717, 0.8833, 0.4496, 0.9197, 0.4197, 0.9496, 0.3833, 0.9717, 0.3418, 0.9854, 0.2968, 0.99, 0.25, 0.9854, 0.2032, 0.9717, 0.1582, 0.9496, 0.1167, 0.9197, 0.08029, 0.8833, 0.05045, 0.8418, 0.02827, 0.7968, 0.01461, 0.75, 0.01, 0.7032, 0.01461, 0.6582, 0.02827, 0.6167, 0.05045, 0.5803, 0.08029, 0.5504, 0.1167, 0.5283, 0.1582, 0.5146, 0.2032, 0.51, 0.25, 0.5146, 0.2968, 0.5283, 0.3418, 0.5504, 0.3833, 0.5803, 0.4197, 0.6167, 0.4496, 0.6582, 0.4717, 0.7032, 0.4854, 0.0625, 0.5, 0.03125, 0.5, 0.03125, 1.0, 0.0625, 1.0, 0.6875, 1.0, 0.6875, 1.0, 0.7188, 1.0, 0.7188, 1.0, 0.75, 1.0, 0.75, 1.0, 0.7812, 1.0, 0.7812, 1.0, 0.03125, 0.5, 0.0, 0.5, 0.0, 1.0, 0.03125, 1.0, 0.7812, 1.0, 0.7812, 1.0, 0.8125, 1.0, 0.8125, 1.0, 0.1875, 1.0, 0.1875, 1.0, 0.2188, 1.0, 0.2188, 1.0, 0.4364, 1.0, 0.03125, 1.0, 1.0, 1.0, 0.5948, 1.0, 0.3241, 1.0, 0.0625, 1.0, 0.03125, 1.0, 0.4364, 1.0, 0.277, 1.0, 0.09375, 1.0, 0.0625, 1.0, 0.3241, 1.0, 0.2647, 1.0, 0.125, 1.0, 0.09375, 1.0, 0.277, 1.0, 0.2686, 1.0, 0.1562, 1.0, 0.125, 1.0, 0.2647, 1.0, 0.2805, 1.0, 0.1875, 1.0, 0.1562, 1.0, 0.2686, 1.0, 0.2968, 1.0, 0.2188, 1.0, 0.1875, 1.0, 0.2805, 1.0, 0.3159, 1.0, 0.25, 1.0, 0.2188, 1.0, 0.2968, 1.0, 0.3368, 1.0, 0.2812, 1.0, 0.25, 1.0, 0.3159, 1.0, 0.3589, 1.0, 0.3125, 1.0, 0.2812, 1.0, 0.3368, 1.0, 0.3819, 1.0, 0.3438, 1.0, 0.3125, 1.0, 0.3589, 1.0, 0.4055, 1.0, 0.375, 1.0, 0.3438, 1.0, 0.3819, 1.0, 0.4296, 1.0, 0.4062, 1.0, 0.375, 1.0, 0.4055, 1.0, 0.4539, 1.0, 0.4375, 1.0, 0.4062, 1.0, 0.4296, 1.0, 0.4785, 1.0, 0.4688, 1.0, 0.4375, 1.0, 0.4539, 1.0, 0.5032, 1.0, 0.5, 1.0, 0.4688, 1.0, 0.4785, 1.0, 0.528, 1.0, 0.5312, 1.0, 0.5, 1.0, 0.5032, 1.0, 0.5527, 1.0, 0.5625, 1.0, 0.5312, 1.0, 0.528, 1.0, 0.5773, 1.0, 0.5938, 1.0, 0.5625, 1.0, 0.5527, 1.0, 0.6017, 1.0, 0.625, 1.0, 0.5938, 1.0, 0.5773, 1.0, 0.6257, 1.0, 0.6562, 1.0, 0.625, 1.0, 0.6017, 1.0, 0.6494, 1.0, 0.6875, 1.0, 0.6562, 1.0, 0.6257, 1.0, 0.6723, 1.0, 0.7188, 1.0, 0.6875, 1.0, 0.6494, 1.0, 0.6944, 1.0, 0.75, 1.0, 0.7188, 1.0, 0.6723, 1.0, 0.7153, 1.0, 0.7812, 1.0, 0.75, 1.0, 0.6944, 1.0, 0.7344, 1.0, 0.8125, 1.0, 0.7812, 1.0, 0.7153, 1.0, 0.7508, 1.0, 0.8438, 1.0, 0.8125, 1.0, 0.7344, 1.0, 0.7627, 1.0, 0.875, 1.0, 0.8438, 1.0, 0.7508, 1.0, 0.7665, 1.0, 0.9062, 1.0, 0.875, 1.0, 0.7627, 1.0, 0.7543, 1.0, 0.9375, 1.0, 0.9062, 1.0, 0.7665, 1.0, 0.7071, 1.0, 0.9688, 1.0, 0.9375, 1.0, 0.7543, 1.0, 0.5948, 1.0, 1.0, 1.0, 0.9688, 1.0, 0.7071, 1.0, 0.1875, 1.0, 0.1875, 1.0, 0.1875, 0.5, 0.1875, 0.5, 0.1875, 0.5, 0.1875, 0.5, 0.1562, 0.5, 0.1562, 0.5, 0.1562, 1.0, 0.1562, 1.0, 0.1875, 1.0, 0.1875, 1.0, 0.1562, 0.5, 0.1562, 0.5, 0.1562, 1.0, 0.1562, 1.0, 0.1875, 0.5, 0.1562, 0.5, 0.1562, 1.0, 0.1875, 1.0, 0.1875, 0.5, 0.1875, 0.5, 0.1875, 1.0, 0.1875, 1.0, 0.1562, 1.0, 0.1562, 1.0, 0.1562, 0.5, 0.1562, 0.5, 0.1562, 0.5, 0.1562, 0.5, 0.1875, 0.5, 0.1875, 0.5, 0.875, 0.5, 0.8438, 0.5, 0.8438, 1.0, 0.875, 1.0, 0.0, 0.0, 0.0, 0.0, 0.0, 0.0, 0.0, 0.0, 0.875, 0.5, 0.875, 0.5, 0.875, 1.0, 0.875, 1.0, 0.8438, 1.0, 0.8438, 1.0, 0.8438, 0.5, 0.8438, 0.5, 0.0, 0.0, 0.0, 0.0, -0.003629, -0.003111, 0.003526, 0.003022, 0.0, 0.0, 0.0, 0.0, 0.0, 0.0, 0.0, 0.0, 0.0, 0.0, 0.875, 0.75, 0.875, 0.75, 0.875, 0.75, 0.875, 0.75, 0.0, 0.0, 0.0, 0.0, 0.0, 0.0, 0.0, 0.0, 0.875, 0.75, 0.875, 0.75, 0.875, 0.75, 0.875, 0.75, 0.0, 0.0, 0.0, 0.0, 0.0, 0.0, 0.0, 0.0, 0.0, 0.0, 0.0, 0.0, 0.0, 0.0, 0.0, 0.0, 0.0, 0.0, 0.875, 0.75, 0.875, 0.75, 0.875, 0.75, 0.875, 0.75, 0.875, 0.75, 0.875, 0.75, 0.875, 0.75, 0.875, 0.75, 0.875, 0.75, 0.875, 0.75, 0.875, 0.75, 0.875, 0.75, 0.875, 0.75, 0.875, 0.75, 0.875, 0.75, 0.875, 0.75, 0.875, 0.75, 0.875, 0.75, 0.875, 0.75, 0.875, 0.75, 0.875, 0.75, 0.875, 0.75, 0.875, 0.75, 0.875, 0.75, 0.875, 0.75, 0.875, 0.75, 0.875, 0.75, 0.875, 0.75, 0.625, 0.9917, 0.625, 0.8885, 0.625, 0.8802, 0.625, 1.0, 0.625, 0.903, 0.625, 0.9771, 0.625, 1.0, 0.625, 0.8802, 0.625, 0.9771, 0.625, 0.9917, 0.625, 1.0, 0.625, 1.0, 0.875, 0.75, 0.875, 0.75, 0.875, 0.75, 0.875, 0.75, 0.875, 0.75, 0.875, 0.75, 0.875, 0.75, 0.875, 0.75, 0.875, 0.75, 0.875, 0.75, 0.875, 0.75, 0.875, 0.75, 0.875, 0.75, 0.875, 0.75, 0.875, 0.75, 0.875, 0.75, 0.625, 0.8885, 0.625, 0.9917, 0.625, 0.9771, 0.625, 0.903, 0.625, 0.9771, 0.625, 0.903, 0.625, 0.903, 0.625, 0.9771, 0.625, 0.8885, 0.625, 0.9917, 0.625, 0.9917, 0.625, 0.8885, 0.875, 0.75, 0.875, 0.75, 0.875, 0.75, 0.875, 0.75, 0.875, 0.75, 0.875, 0.75, 0.875, 0.75, 0.875, 0.75, 0.875, 0.75, 0.875, 0.75, 0.875, 0.75, 0.0, 0.0, 0.0, 0.0, 0.0, 0.0, 0.0, 0.0, 0.06312, 0.0541, 0.0, 0.0, 0.875, 0.75, 0.7893, 0.6766, 0.0, 0.0, 0.0, 0.0, 0.0, 0.0, 0.0, 0.0, 0.0, 0.0, 0.0, 0.0, 0.0, 0.0, 0.0002914, 0.0002498, 0.0002914, 0.0002498, 0.0, 0.0, 0.0, 0.0, 0.06312, 0.0541, 0.0, 0.0, 0.0, 0.0, 0.0, 0.0, 0.0, 0.0, 0.0, 0.0, 0.0, 0.0, 0.0, 0.0, 0.0, 0.0, 0.0, 0.0, 0.0, 0.0, 0.0, 0.0, 0.0, 0.0, 0.0, 0.0, 0.0, 0.0, 0.0, 0.0, 0.0, 0.0, 0.0, 0.0, 0.0, 0.0, 0.0, 0.0, 0.0, 0.0, 0.0001691, 0.0001449, 0.0, 0.0, 0.0, 0.0, 0.0, 0.0, 0.7893, 0.6766, 0.875, 0.75, 0.0, 0.0, 0.0001691, 0.0001449, 0.0, 0.0, 0.0, 0.0, 0.0, 0.0, 0.0, 0.0, 0.0, 0.0, 0.0, 0.0, 0.0, 0.0, 0.0, 0.0, 0.687, 0.5888, 0.875, 0.75, 0.0, 0.0, 0.1754, 0.1503, 0.003526, 0.003022, 0.0, 0.0, 0.0, 0.0, 0.0, 0.0, 0.1754, 0.1503, 0.0, 0.0, 0.0, 0.0, 0.003526, 0.003022, 0.0, 0.0, 0.0, 0.0, 0.0, 0.0, 0.0, 0.0, 0.0, 0.0, 0.0, 0.0, 0.0, 0.0, 0.0, 0.0, 0.0, 0.0, 0.0, 0.0, 0.0, 0.0, 0.0, 0.0, 0.0, 0.0, 0.0, 0.0, 0.0, 0.0, 0.0, 0.0, 0.0, 0.0, 0.0, 0.0, 0.0, 0.0, 0.0, 0.0, 0.0, 0.0, 0.0, 0.0, 0.0, 0.0, -0.003629, -0.003111, -0.003629, -0.003111, 0.0, 0.0, 0.875, 0.75, 0.687, 0.5888, 0.875, 0.75, 0.875, 0.75, 0.875, 0.75, 0.875, 0.75, 0.875, 0.75, 0.875, 0.75, 0.875, 0.75, 0.875, 0.75, 0.0, 0.0, 0.0, 0.0, 0.0, 0.0, 0.0, 0.0, 0.875, 0.75, 0.875, 0.75, 0.875, 0.75, 0.875, 0.75, 0.875, 0.75, 0.875, 0.75, 0.875, 0.75, 0.875, 0.75, 0.875, 0.75, 0.875, 0.75, 0.875, 0.75, 0.875, 0.75, 0.0, 0.0, 0.0, 0.0, 0.0, 0.0, 0.0, 0.0, 0.0, 0.0, 0.0, 0.0, 0.0, 0.0, 0.0, 0.0, 0.0, 0.0, 0.0, 0.0, 0.0, 0.0, 0.0, 0.0, 0.0, 0.0, 0.0, 0.0, 0.0, 0.0, 0.0, 0.0, 0.0, 0.0, 0.0, 0.0, 0.0, 0.0, 0.0, 0.0, 0.0, 0.0, 0.0, 0.0, 0.0, 0.0, 0.0, 0.0, 0.0, 0.0, 0.0, 0.0, 0.0, 0.0, 0.0, 0.0, 0.0, 0.0, 0.0, 0.0, 0.0, 0.0, 0.0, 0.0, 0.0, 0.0, 0.0, 0.0, 0.0, 0.0, 0.0, 0.0, 0.0, 0.0, 0.0, 0.0, 0.0, 0.0, 0.0, 0.0, 0.0, 0.0, 0.0, 0.0, 0.0, 0.0, 0.0, 0.0, 0.0, 0.0, 0.0, 0.0, 0.0, 0.0, 0.0, 0.0, 0.0, 0.0, 0.0, 0.0, 0.0, 0.0, 0.0, 0.0, 0.0, 0.0, 0.0, 0.0, 0.0, 0.0, 0.0, 0.0, 0.0, 0.0, 0.0, 0.0, 0.0, 0.0, 0.0, 0.0, 0.0, 0.0, 0.0, 0.0, 0.0, 0.0, 0.0, 0.0, 0.0, 0.0, 0.0, 0.0, 0.0, 0.0, 0.0, 0.0, 0.0, 0.0, 0.0, 0.0, 0.0, 0.0, 0.0, 0.0, 0.0, 0.0, 0.0, 0.0, 0.0, 0.0, 0.0, 0.0, 0.0, 0.0, 0.0, 0.0, 0.0, 0.0, 0.0, 0.0, 0.6677, 0.4624, 0.6583, 0.5982, 0.6667, 0.599, 0.677, 0.4651, 0.6666, 0.4649, 0.6802, 0.2694, 0.6908, 0.2717, 0.6784, 0.4659, 0.6777, 0.4421, 0.6907, 0.2781, 0.6807, 0.2774, 0.6694, 0.4416, 0.6686, 0.429, 0.6823, 0.2706, 0.6908, 0.2691, 0.6799, 0.4279, 0.4784, 0.25, 0.6122, 0.25, 0.625, 0.25, 0.4763, 0.25, 0.4795, 0.25, 0.393, 0.25, 0.375, 0.25, 0.4763, 0.25, 0.393, 0.25, 0.3872, 0.25, 0.375, 0.25, 0.375, 0.25, 0.6122, 0.25, 0.6063, 0.25, 0.625, 0.25, 0.625, 0.25, 0.654, 0.5977, 0.6686, 0.429, 0.6799, 0.4279, 0.6682, 0.597, 0.6655, 0.596, 0.6777, 0.4421, 0.6694, 0.4416, 0.6587, 0.5958, 0.9168, 0.3963, 0.8056, 0.3909, 0.8182, 0.2918, 0.9339, 0.2994, 0.125, 0.5, 0.125, 0.75, 0.125, 0.75, 0.125, 0.5, 0.8056, 0.3909, 0.9168, 0.3963, 0.9168, 0.3963, 0.8971, 0.3953, 0.8859, 0.3948, 0.8735, 0.3942, 0.8613, 0.3936, 0.8497, 0.393, 0.8375, 0.3924, 0.8253, 0.3918, 0.8056, 0.3909, 0.6063, 0.25, 0.4795, 0.25, 0.4763, 0.25, 0.625, 0.25, 0.3872, 0.25, 0.4784, 0.25, 0.4763, 0.25, 0.375, 0.25, 0.6574, 0.5982, 0.6666, 0.4649, 0.6784, 0.4659, 0.6699, 0.5982, 0.6814, 0.2632, 0.6677, 0.4624, 0.677, 0.4651, 0.6922, 0.2686, 0.625, 0.25, 0.4763, 0.25, 0.4763, 0.25, 0.625, 0.25, 0.7704, 0.4014, 0.7827, 0.4019, 0.7827, 0.4019, 0.7704, 0.4014, 0.2968, 0.5279, 0.1637, 0.5244, 0.1419, 0.2636, 0.2876, 0.2645, 0.8947, 0.4069, 0.8971, 0.407, 0.8971, 0.407, 0.8947, 0.4069, 0.7871, 0.5362, 0.8056, 0.3909, 0.8056, 0.3909, 0.7871, 0.5362, 0.6823, 0.2706, 0.6686, 0.429, 0.6686, 0.429, 0.6823, 0.2706, 0.6677, 0.4624, 0.6814, 0.2632, 0.6814, 0.2632, 0.6677, 0.4624, 0.8025, 0.5247, 0.8791, 0.5271, 0.8917, 0.5384, 0.7871, 0.5362, 0.8806, 0.5215, 0.8993, 0.4123, 0.9168, 0.3963, 0.8917, 0.5384, 0.818, 0.4085, 0.8034, 0.5197, 0.7871, 0.5362, 0.8056, 0.3909, 0.8971, 0.407, 0.8947, 0.4069, 0.8971, 0.3953, 0.9168, 0.3963, 0.88, 0.5256, 0.8028, 0.5247, 0.8159, 0.4043, 0.8231, 0.4047, 0.8353, 0.4054, 0.8474, 0.406, 0.8592, 0.4066, 0.8713, 0.4073, 0.8837, 0.4079, 0.8943, 0.4085, 0.8966, 0.4086, 0.8643, 0.3961, 0.8699, 0.3964, 0.8699, 0.3964, 0.8643, 0.3961, 0.8578, 0.3958, 0.8569, 0.4032, 0.8569, 0.4032, 0.8578, 0.3958, 0.8765, 0.3967, 0.8823, 0.397, 0.8823, 0.397, 0.8765, 0.3967, 0.8699, 0.3964, 0.869, 0.4036, 0.869, 0.4036, 0.8699, 0.3964, 0.8253, 0.3918, 0.824, 0.4043, 0.8168, 0.4041, 0.8056, 0.3909, 0.8823, 0.397, 0.8813, 0.4041, 0.8813, 0.4041, 0.8823, 0.397, 0.8806, 0.5215, 0.8034, 0.5197, 0.8034, 0.5197, 0.8806, 0.5215, 0.8168, 0.4041, 0.824, 0.4043, 0.824, 0.4043, 0.8168, 0.4041, 0.8361, 0.4048, 0.8481, 0.4052, 0.8481, 0.4052, 0.8361, 0.4048, 0.8993, 0.4123, 0.8806, 0.5215, 0.8806, 0.5215, 0.8993, 0.4123, 0.8719, 0.4061, 0.8842, 0.4065, 0.8842, 0.4065, 0.8719, 0.4061, 0.8481, 0.4052, 0.8599, 0.4056, 0.8599, 0.4056, 0.8481, 0.4052, 0.8599, 0.4056, 0.8719, 0.4061, 0.8719, 0.4061, 0.8599, 0.4056, 0.8034, 0.5197, 0.818, 0.4085, 0.818, 0.4085, 0.8034, 0.5197, 0.8842, 0.4065, 0.8947, 0.4069, 0.8947, 0.4069, 0.8842, 0.4065, 0.824, 0.4043, 0.8361, 0.4048, 0.8361, 0.4048, 0.824, 0.4043, 0.8396, 0.4025, 0.8405, 0.395, 0.8405, 0.395, 0.8396, 0.4025, 0.8859, 0.3948, 0.8842, 0.4065, 0.8813, 0.4041, 0.8823, 0.397, 0.8842, 0.4065, 0.8719, 0.4061, 0.8755, 0.4039, 0.8813, 0.4041, 0.8719, 0.4061, 0.8735, 0.3942, 0.8765, 0.3967, 0.8755, 0.4039, 0.8735, 0.3942, 0.8859, 0.3948, 0.8823, 0.397, 0.8765, 0.3967, 0.8735, 0.3942, 0.8719, 0.4061, 0.869, 0.4036, 0.8699, 0.3964, 0.8719, 0.4061, 0.8599, 0.4056, 0.8634, 0.4034, 0.869, 0.4036, 0.8599, 0.4056, 0.8613, 0.3936, 0.8643, 0.3961, 0.8634, 0.4034, 0.8613, 0.3936, 0.8735, 0.3942, 0.8699, 0.3964, 0.8643, 0.3961, 0.8613, 0.3936, 0.8599, 0.4056, 0.8569, 0.4032, 0.8578, 0.3958, 0.8599, 0.4056, 0.8481, 0.4052, 0.8516, 0.403, 0.8569, 0.4032, 0.8481, 0.4052, 0.8497, 0.393, 0.8526, 0.3955, 0.8516, 0.403, 0.8497, 0.393, 0.8613, 0.3936, 0.8578, 0.3958, 0.8526, 0.3955, 0.8375, 0.3924, 0.8361, 0.4048, 0.8331, 0.4022, 0.834, 0.3947, 0.8361, 0.4048, 0.824, 0.4043, 0.8275, 0.402, 0.8331, 0.4022, 0.824, 0.4043, 0.8253, 0.3918, 0.8283, 0.3944, 0.8275, 0.402, 0.8253, 0.3918, 0.8375, 0.3924, 0.834, 0.3947, 0.8283, 0.3944, 0.8971, 0.3953, 0.8947, 0.4069, 0.8922, 0.4047, 0.8936, 0.3974, 0.8947, 0.4069, 0.8842, 0.4065, 0.8876, 0.4045, 0.8922, 0.4047, 0.8842, 0.4065, 0.8859, 0.3948, 0.8888, 0.3972, 0.8876, 0.4045, 0.8859, 0.3948, 0.8971, 0.3953, 0.8936, 0.3974, 0.8888, 0.3972, 0.8497, 0.393, 0.8481, 0.4052, 0.8452, 0.4027, 0.8462, 0.3953, 0.8481, 0.4052, 0.8361, 0.4048, 0.8396, 0.4025, 0.8452, 0.4027, 0.8361, 0.4048, 0.8375, 0.3924, 0.8405, 0.395, 0.8396, 0.4025, 0.8375, 0.3924, 0.8497, 0.393, 0.8462, 0.3953, 0.8405, 0.395, 0.8823, 0.397, 0.8813, 0.4041, 0.8755, 0.4039, 0.8765, 0.3967, 0.8699, 0.3964, 0.869, 0.4036, 0.8634, 0.4034, 0.8643, 0.3961, 0.8578, 0.3958, 0.8569, 0.4032, 0.8516, 0.403, 0.8526, 0.3955, 0.834, 0.3947, 0.8331, 0.4022, 0.8275, 0.402, 0.8283, 0.3944, 0.8936, 0.3974, 0.8922, 0.4047, 0.8876, 0.4045, 0.8888, 0.3972, 0.8462, 0.3953, 0.8452, 0.4027, 0.8396, 0.4025, 0.8405, 0.395, 0.834, 0.3947, 0.8331, 0.4022, 0.8331, 0.4022, 0.834, 0.3947, 0.8813, 0.4041, 0.8755, 0.4039, 0.8755, 0.4039, 0.8813, 0.4041, 0.8526, 0.3955, 0.8578, 0.3958, 0.8578, 0.3958, 0.8526, 0.3955, 0.8936, 0.3974, 0.8922, 0.4047, 0.8922, 0.4047, 0.8936, 0.3974, 0.869, 0.4036, 0.8634, 0.4034, 0.8634, 0.4034, 0.869, 0.4036, 0.8283, 0.3944, 0.834, 0.3947, 0.834, 0.3947, 0.8283, 0.3944, 0.8462, 0.3953, 0.8452, 0.4027, 0.8452, 0.4027, 0.8462, 0.3953, 0.8755, 0.4039, 0.8765, 0.3967, 0.8765, 0.3967, 0.8755, 0.4039, 0.8569, 0.4032, 0.8516, 0.403, 0.8516, 0.403, 0.8569, 0.4032, 0.8888, 0.3972, 0.8936, 0.3974, 0.8936, 0.3974, 0.8888, 0.3972, 0.8634, 0.4034, 0.8643, 0.3961, 0.8643, 0.3961, 0.8634, 0.4034, 0.8331, 0.4022, 0.8275, 0.402, 0.8275, 0.402, 0.8331, 0.4022, 0.8405, 0.395, 0.8462, 0.3953, 0.8462, 0.3953, 0.8405, 0.395, 0.8516, 0.403, 0.8526, 0.3955, 0.8526, 0.3955, 0.8516, 0.403, 0.8922, 0.4047, 0.8876, 0.4045, 0.8876, 0.4045, 0.8922, 0.4047, 0.8275, 0.402, 0.8283, 0.3944, 0.8283, 0.3944, 0.8275, 0.402, 0.8452, 0.4027, 0.8396, 0.4025, 0.8396, 0.4025, 0.8452, 0.4027, 0.8876, 0.4045, 0.8888, 0.3972, 0.8888, 0.3972, 0.8876, 0.4045, 0.785, 0.5391, 0.6757, 0.5339, 0.6918, 0.5227, 0.7709, 0.5238, 0.675, 0.535, 0.6869, 0.3833, 0.7015, 0.399, 0.6912, 0.5212, 0.6871, 0.3851, 0.7087, 0.3861, 0.7076, 0.399, 0.7007, 0.3987, 0.8056, 0.3909, 0.7871, 0.5362, 0.7757, 0.5195, 0.7895, 0.4066, 0.7827, 0.4019, 0.784, 0.3898, 0.8056, 0.3909, 0.7862, 0.402, 0.7114, 0.3889, 0.7182, 0.3892, 0.7182, 0.3892, 0.7114, 0.3889, 0.7434, 0.3905, 0.7433, 0.3976, 0.7433, 0.3976, 0.7434, 0.3905, 0.724, 0.3895, 0.7308, 0.3898, 0.7308, 0.3898, 0.724, 0.3895, 0.7556, 0.391, 0.7555, 0.3982, 0.7555, 0.3982, 0.7556, 0.391, 0.7175, 0.3967, 0.7107, 0.3964, 0.7107, 0.3964, 0.7175, 0.3967, 0.7368, 0.3901, 0.7434, 0.3905, 0.7434, 0.3905, 0.7368, 0.3901, 0.7704, 0.4014, 0.7709, 0.3892, 0.7741, 0.392, 0.7737, 0.3989, 0.7709, 0.3892, 0.784, 0.3898, 0.7805, 0.3923, 0.7741, 0.392, 0.784, 0.3898, 0.7827, 0.4019, 0.7798, 0.3992, 0.7805, 0.3923, 0.7827, 0.4019, 0.7704, 0.4014, 0.7737, 0.3989, 0.7798, 0.3992, 0.7585, 0.4009, 0.7587, 0.3886, 0.7618, 0.3913, 0.7616, 0.3985, 0.7587, 0.3886, 0.7709, 0.3892, 0.7677, 0.3916, 0.7618, 0.3913, 0.7709, 0.3892, 0.7704, 0.4014, 0.7674, 0.3987, 0.7677, 0.3916, 0.7704, 0.4014, 0.7585, 0.4009, 0.7616, 0.3985, 0.7674, 0.3987, 0.7464, 0.4005, 0.7465, 0.388, 0.7496, 0.3907, 0.7495, 0.398, 0.7465, 0.388, 0.7587, 0.3886, 0.7556, 0.391, 0.7496, 0.3907, 0.7587, 0.3886, 0.7585, 0.4009, 0.7555, 0.3982, 0.7556, 0.391, 0.7585, 0.4009, 0.7464, 0.4005, 0.7495, 0.398, 0.7555, 0.3982, 0.7336, 0.4, 0.7339, 0.3874, 0.7368, 0.3901, 0.7367, 0.3974, 0.7339, 0.3874, 0.7465, 0.388, 0.7434, 0.3905, 0.7368, 0.3901, 0.7465, 0.388, 0.7464, 0.4005, 0.7433, 0.3976, 0.7434, 0.3905, 0.7464, 0.4005, 0.7336, 0.4, 0.7367, 0.3974, 0.7433, 0.3976, 0.7201, 0.3995, 0.7213, 0.3867, 0.724, 0.3895, 0.7233, 0.3968, 0.7213, 0.3867, 0.7339, 0.3874, 0.7308, 0.3898, 0.724, 0.3895, 0.7339, 0.3874, 0.7336, 0.4, 0.7305, 0.3971, 0.7308, 0.3898, 0.7336, 0.4, 0.7201, 0.3995, 0.7233, 0.3968, 0.7305, 0.3971, 0.7076, 0.399, 0.7087, 0.3861, 0.7114, 0.3889, 0.7107, 0.3964, 0.7087, 0.3861, 0.7213, 0.3867, 0.7182, 0.3892, 0.7114, 0.3889, 0.7213, 0.3867, 0.7201, 0.3995, 0.7175, 0.3967, 0.7182, 0.3892, 0.7201, 0.3995, 0.7076, 0.399, 0.7107, 0.3964, 0.7175, 0.3967, 0.7737, 0.3989, 0.7741, 0.392, 0.7805, 0.3923, 0.7798, 0.3992, 0.7616, 0.3985, 0.7618, 0.3913, 0.7677, 0.3916, 0.7674, 0.3987, 0.7495, 0.398, 0.7496, 0.3907, 0.7556, 0.391, 0.7555, 0.3982, 0.7367, 0.3974, 0.7368, 0.3901, 0.7434, 0.3905, 0.7433, 0.3976, 0.7233, 0.3968, 0.724, 0.3895, 0.7308, 0.3898, 0.7305, 0.3971, 0.7107, 0.3964, 0.7114, 0.3889, 0.7182, 0.3892, 0.7175, 0.3967, 0.7308, 0.3898, 0.7305, 0.3971, 0.7305, 0.3971, 0.7308, 0.3898, 0.7182, 0.3892, 0.7175, 0.3967, 0.7175, 0.3967, 0.7182, 0.3892, 0.7737, 0.3989, 0.7741, 0.392, 0.7741, 0.392, 0.7737, 0.3989, 0.7616, 0.3985, 0.7618, 0.3913, 0.7618, 0.3913, 0.7616, 0.3985, 0.7798, 0.3992, 0.7737, 0.3989, 0.7737, 0.3989, 0.7798, 0.3992, 0.7495, 0.398, 0.7496, 0.3907, 0.7496, 0.3907, 0.7495, 0.398, 0.7674, 0.3987, 0.7616, 0.3985, 0.7616, 0.3985, 0.7674, 0.3987, 0.7367, 0.3974, 0.7368, 0.3901, 0.7368, 0.3901, 0.7367, 0.3974, 0.7741, 0.392, 0.7805, 0.3923, 0.7805, 0.3923, 0.7741, 0.392, 0.7555, 0.3982, 0.7495, 0.398, 0.7495, 0.398, 0.7555, 0.3982, 0.7233, 0.3968, 0.724, 0.3895, 0.724, 0.3895, 0.7233, 0.3968, 0.7618, 0.3913, 0.7677, 0.3916, 0.7677, 0.3916, 0.7618, 0.3913, 0.7433, 0.3976, 0.7367, 0.3974, 0.7367, 0.3974, 0.7433, 0.3976, 0.7107, 0.3964, 0.7114, 0.3889, 0.7114, 0.3889, 0.7107, 0.3964, 0.7805, 0.3923, 0.7798, 0.3992, 0.7798, 0.3992, 0.7805, 0.3923, 0.7496, 0.3907, 0.7556, 0.391, 0.7556, 0.391, 0.7496, 0.3907, 0.7305, 0.3971, 0.7233, 0.3968, 0.7233, 0.3968, 0.7305, 0.3971, 0.7677, 0.3916, 0.7674, 0.3987, 0.7674, 0.3987, 0.7677, 0.3916, 0.7715, 0.523, 0.691, 0.5218, 0.7005, 0.3984, 0.7073, 0.3988, 0.7196, 0.3994, 0.7328, 0.4, 0.7455, 0.4006, 0.7574, 0.4012, 0.7691, 0.4018, 0.7812, 0.4024, 0.7847, 0.4026, 0.7585, 0.4009, 0.7704, 0.4014, 0.7704, 0.4014, 0.7585, 0.4009, 0.6912, 0.5212, 0.7015, 0.399, 0.7015, 0.399, 0.6912, 0.5212, 0.7007, 0.3987, 0.7076, 0.399, 0.7076, 0.399, 0.7007, 0.3987, 0.7201, 0.3995, 0.7336, 0.4, 0.7336, 0.4, 0.7201, 0.3995, 0.7827, 0.4019, 0.7862, 0.402, 0.7862, 0.402, 0.7827, 0.4019, 0.7709, 0.5238, 0.6918, 0.5227, 0.6918, 0.5227, 0.7709, 0.5238, 0.7336, 0.4, 0.7464, 0.4005, 0.7464, 0.4005, 0.7336, 0.4, 0.7076, 0.399, 0.7201, 0.3995, 0.7201, 0.3995, 0.7076, 0.399, 0.7464, 0.4005, 0.7585, 0.4009, 0.7585, 0.4009, 0.7464, 0.4005, 0.7895, 0.4066, 0.7757, 0.5195, 0.7757, 0.5195, 0.7895, 0.4066])
me_cube.materials.append(mat_material)
me_cube.materials.append(mat_material_001)
me_cube.materials.append(mat_material_002)
me_cube.use_mirror_vertex_groups = False
me_cube.update()

# ---- objects
ob_cube = bpy.data.objects.new('Cube', me_cube)
ob_camera = bpy.data.objects.new('Camera', cam_camera)
ob_camera_001 = bpy.data.objects.new('Camera.001', cam_camera_001)

# ---- transforms, parenting, visibility, modifiers, constraints
ob_cube.location = (0.0, 0.0, 0.0)
ob_cube.lock_rotations_4d = False
ob_cube.empty_display_type = 'ARROWS'
ob_cube.lineart.crease_threshold = 0.0
_m = ob_cube.modifiers.new('Mirror', 'MIRROR')
_m.use_clip = True
ob_camera.location = (-43.09, -41.77, 34.91)
ob_camera.rotation_euler = (1.165, 3.715e-07, -0.74)
ob_camera_001.location = (-0.1875, 10.83, 7.336)
ob_camera_001.rotation_euler = (1.358, -1.06e-07, -3.094)

# ---- collection membership
col_collection.objects.link(ob_cube)
col_collection.objects.link(ob_camera)
col_collection.objects.link(ob_camera_001)

# ---- scene / render settings (as saved in the file)
scene.camera = ob_camera_001
scene.frame_start = 1; scene.frame_end = 250; scene.frame_set(1)
scene.render.engine = 'BLENDER_EEVEE_NEXT'
scene.cycles.sampling_pattern = 'TABULATED_SOBOL'
bpy.context.view_layer.update()

# ---- added for rendering (the .blend has no usable light): sun
light_auto_sun = bpy.data.lights.new('AutoSun', 'SUN')
light_auto_sun.energy = 3.0
light_auto_sun.angle = 0.0523599
ob_auto_sun = bpy.data.objects.new('AutoSun', light_auto_sun)
scene.collection.objects.link(ob_auto_sun)
ob_auto_sun.rotation_euler = (0.872665, 0.174533, 0.523599)
bpy.context.view_layer.update()
